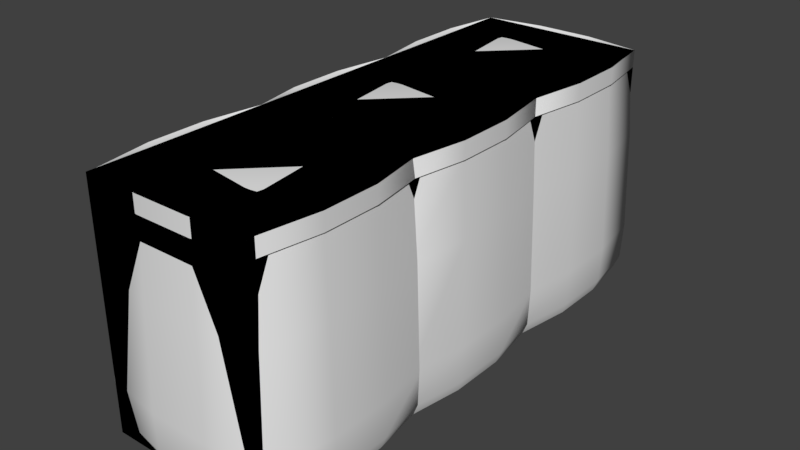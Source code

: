 # Source: boxloader_hesco_3.blend  (saved by Blender 2.78.0; exported with 4.5.12 LTS)
import bpy
from mathutils import Matrix  # noqa: F401  (used for matrix-valued properties, if any)

bpy.ops.wm.read_factory_settings(use_empty=True)
scene = bpy.context.scene
scene.name = 'Scene'

# ---- collections
col_collection_1 = bpy.data.collections.new('Collection 1'); scene.collection.children.link(col_collection_1)
col_collection_2 = bpy.data.collections.new('Collection 2'); scene.collection.children.link(col_collection_2)
col_collection_3 = bpy.data.collections.new('Collection 3'); scene.collection.children.link(col_collection_3)
col_collection_4 = bpy.data.collections.new('Collection 4'); scene.collection.children.link(col_collection_4)
col_collection_5 = bpy.data.collections.new('Collection 5'); scene.collection.children.link(col_collection_5)
col_collection_6 = bpy.data.collections.new('Collection 6'); scene.collection.children.link(col_collection_6)

# ---- materials (node trees are filled in below, after node groups)
mat_hesco = bpy.data.materials.new('Hesco')
mat_hesco.alpha_threshold = 0.0
mat_hesco.use_transparent_shadow = False
mat_hesco.roughness = 0.5

# ---- material node trees

# ---- world
world_world = bpy.data.worlds.new('World'); scene.world = world_world
world_world.color = (0.05088, 0.05088, 0.05088)
world_world.use_sun_shadow = False
world_world.sun_shadow_jitter_overblur = 0.0
world_world.cycles.sampling_method = 'MANUAL'

# ---- meshes
me_hesco_sand = bpy.data.meshes.new('hesco_sand')
me_hesco_sand.from_pydata([(-0.1633, 1.958, 1.307), (0.1633, 1.958, 1.307), (0.5416, 2.337, 1.307), (0.5698, 2.328, 0.8836), (0.5698, 2.672, 0.8836), (0.5416, 2.663, 1.307), (0.1633, 3.042, 1.307), (0.1718, 3.07, 0.8836), (-0.1718, 3.07, 0.8836), (-0.1633, 3.042, 1.307), (-0.5416, 2.663, 1.307), (-0.5698, 2.672, 0.8836), (-0.5698, 2.328, 0.8836), (-0.5416, 2.337, 1.307), (-0.5528, 2.333, -3.456e-08), (-0.5528, 2.667, 3.456e-08), (-0.5311, 2.661, 3.349e-08), (-0.5311, 2.339, -3.349e-08), (-0.1667, 3.053, 1.146e-07), (0.1667, 3.053, 1.146e-07), (0.1615, 3.031, 1.101e-07), (-0.1615, 3.031, 1.101e-07), (0.5528, 2.667, 3.456e-08), (0.5528, 2.333, -3.456e-08), (0.5311, 2.339, -3.349e-08), (0.5311, 2.661, 3.349e-08), (0.1667, 2.001, -1.146e-07), (-0.1667, 2.001, -1.146e-07), (-0.1615, 2.023, -1.101e-07), (0.1615, 2.023, -1.101e-07), (-0.1667, 1.992, 1.4), (0.1667, 1.992, 1.4), (0.1615, 2.013, 1.382), (-0.1615, 2.013, 1.382), (0.5528, 2.333, 1.4), (0.5528, 2.667, 1.4), (0.5311, 2.661, 1.382), (0.5311, 2.339, 1.382), (0.1667, 3.053, 1.4), (-0.1667, 3.053, 1.4), (-0.1615, 3.031, 1.382), (0.1615, 3.031, 1.382), (-0.5528, 2.667, 1.4), (-0.5528, 2.333, 1.4), (-0.5311, 2.339, 1.382), (-0.5311, 2.661, 1.382), (-0.5533, 2.332, 0.8836), (-0.5533, 2.668, 0.8836), (-0.1682, 3.053, 0.8836), (0.1682, 3.053, 0.8836), (0.5533, 2.668, 0.8836), (0.5533, 2.332, 0.8836), (0.5155, 1.985, 0.8836), (0.4899, 2.01, 1.307), (-0.5, 2.0, 1.4), (-0.5, 2.0, 1.3), (-0.1667, 1.947, 1.3), (-0.5155, 3.015, 0.8836), (-0.4899, 2.99, 1.307), (0.5, 3.0, 1.4), (0.5, 3.0, 1.3), (0.1667, 3.053, 1.3), (0.4845, 2.984, 1.005e-07), (0.5, 3.0, 1.037e-07), (-0.4845, 2.984, 1.005e-07), (-0.5, 3.0, 1.037e-07), (-0.4845, 2.016, -1.005e-07), (-0.5, 2.0, -1.037e-07), (0.4845, 2.016, -1.005e-07), (0.5, 2.0, -1.037e-07), (0.4845, 2.016, 1.382), (0.5, 2.0, 1.4), (-0.4845, 2.016, 1.382), (-0.4845, 2.984, 1.382), (-0.5, 3.0, 1.4), (0.4845, 2.984, 1.382), (0.5047, 3.005, 0.8836), (-0.1694, 3.057, 0.0686), (-0.5083, 3.008, 0.0686), (-0.5047, 1.995, 0.8836), (0.1694, 1.943, 0.06859), (0.5083, 1.992, 0.06859), (0.5155, 3.015, 0.8836), (0.4899, 2.99, 1.307), (0.5, 2.0, 1.3), (0.5528, 2.333, 1.3), (-0.5155, 1.985, 0.8836), (-0.4899, 2.01, 1.307), (-0.5, 3.0, 1.3), (-0.5528, 2.667, 1.3), (-0.5047, 3.005, 0.8836), (-0.5572, 2.331, 0.06859), (-0.5083, 1.992, 0.06859), (0.5047, 1.995, 0.8836), (0.5572, 2.669, 0.06859), (0.5083, 3.008, 0.0686), (0.1667, 1.947, 1.3), (0.5528, 2.667, 1.3), (-0.1667, 3.053, 1.3), (-0.5528, 2.333, 1.3), (-0.1746, 1.921, 0.06859), (-0.5239, 1.976, 0.06859), (0.1746, 3.079, 0.0686), (0.5239, 3.024, 0.0686), (0.5791, 2.325, 0.06859), (0.5239, 1.976, 0.06859), (-0.5791, 2.675, 0.06859), (-0.5239, 3.024, 0.0686), (0.5879, 2.323, 0.2864), (0.5879, 2.677, 0.2864), (0.1773, 3.088, 0.2864), (-0.1773, 3.088, 0.2864), (-0.5879, 2.677, 0.2864), (-0.5879, 2.323, 0.2864), (0.5318, 1.968, 0.2864), (-0.5318, 3.032, 0.2864), (0.5318, 3.032, 0.2864), (-0.5318, 1.968, 0.2864), (0.1746, 1.921, 0.06859), (0.5791, 2.675, 0.06859), (-0.1746, 3.079, 0.0686), (-0.5791, 2.325, 0.06859), (-0.5572, 2.669, 0.06859), (0.1694, 3.057, 0.0686), (0.5572, 2.331, 0.06859), (-0.1694, 1.943, 0.06859), (0.1833, 2.683, 1.397), (-0.1833, 2.683, 1.409), (-0.1833, 2.317, 1.397), (0.1833, 2.317, 1.373), (0.4971, 2.003, 1.323), (0.545, 2.334, 1.323), (0.1657, 1.955, 1.323), (0.545, 2.666, 1.323), (0.4971, 2.997, 1.323), (0.1657, 3.045, 1.323), (-0.1657, 3.045, 1.323), (-0.4971, 2.997, 1.323), (-0.545, 2.666, 1.323), (-0.545, 2.334, 1.323), (-0.4971, 2.003, 1.323), (-0.1657, 1.955, 1.323), (-0.1633, 0.9584, 1.307), (-0.1718, 0.9302, 0.8836), (0.1718, 0.9302, 0.8836), (0.1633, 0.9584, 1.307), (0.5416, 1.337, 1.307), (0.5698, 1.328, 0.8836), (0.5698, 1.672, 0.8836), (0.5416, 1.663, 1.307), (0.1633, 2.042, 1.307), (-0.1633, 2.042, 1.307), (-0.5416, 1.663, 1.307), (-0.5698, 1.672, 0.8836), (-0.5698, 1.328, 0.8836), (-0.5416, 1.337, 1.307), (-0.5528, 1.333, -3.456e-08), (-0.5528, 1.667, 3.456e-08), (-0.5311, 1.661, 3.349e-08), (-0.5311, 1.339, -3.349e-08), (-0.1667, 2.009, 1.146e-07), (0.1667, 2.009, 1.146e-07), (0.1615, 1.987, 1.101e-07), (-0.1615, 1.987, 1.101e-07), (0.5528, 1.667, 3.456e-08), (0.5528, 1.333, -3.456e-08), (0.5311, 1.339, -3.349e-08), (0.5311, 1.661, 3.349e-08), (0.1667, 0.9941, -1.146e-07), (-0.1667, 0.9941, -1.146e-07), (-0.1615, 1.016, -1.101e-07), (0.1615, 1.016, -1.101e-07), (-0.1667, 1.026, 1.4), (0.1667, 1.024, 1.4), (0.1615, 1.046, 1.382), (-0.1615, 1.047, 1.382), (0.5528, 1.333, 1.4), (0.5528, 1.667, 1.4), (0.5311, 1.661, 1.382), (0.5311, 1.339, 1.382), (0.1667, 1.993, 1.4), (-0.1667, 1.993, 1.4), (-0.1615, 1.972, 1.382), (0.1615, 1.972, 1.382), (-0.5528, 1.667, 1.4), (-0.5528, 1.333, 1.4), (-0.5311, 1.339, 1.382), (-0.5311, 1.661, 1.382), (-0.5533, 1.332, 0.8836), (-0.5533, 1.668, 0.8836), (0.5533, 1.668, 0.8836), (0.5533, 1.332, 0.8836), (0.1682, 0.9467, 0.8836), (-0.1682, 0.9467, 0.8836), (0.5155, 0.9845, 0.8836), (0.4899, 1.01, 1.307), (-0.5, 1.043, 1.4), (-0.5, 1.018, 1.3), (-0.1667, 1.026, 1.3), (-0.5155, 2.015, 0.8836), (-0.4899, 2.01, 1.307), (0.5, 2.0, 1.4), (0.5, 2.0, 1.3), (0.1667, 2.053, 1.3), (0.4845, 1.984, 1.005e-07), (0.5, 2.0, 1.037e-07), (-0.4845, 1.984, 1.005e-07), (-0.5, 2.0, 1.037e-07), (-0.4845, 1.016, -1.005e-07), (-0.5, 1.0, -1.037e-07), (0.4845, 1.016, -1.005e-07), (0.5, 1.0, -1.037e-07), (0.4845, 1.032, 1.382), (0.5, 1.016, 1.4), (-0.4845, 1.033, 1.382), (-0.4845, 1.984, 1.382), (-0.5, 2.0, 1.4), (0.4845, 1.984, 1.382), (0.5047, 2.005, 0.8836), (-0.1694, 2.057, 0.0686), (-0.5083, 2.008, 0.0686), (-0.5047, 0.9953, 0.8836), (0.1694, 0.9428, 0.06859), (0.5083, 0.9917, 0.06859), (0.5155, 2.015, 0.8836), (0.4899, 2.019, 1.307), (0.5, 1.0, 1.3), (0.5528, 1.333, 1.3), (-0.5155, 0.9845, 0.8836), (-0.4899, 1.01, 1.307), (-0.5, 2.0, 1.3), (-0.5528, 1.667, 1.3), (-0.5047, 2.005, 0.8836), (-0.5572, 1.331, 0.06859), (-0.5083, 0.9917, 0.06859), (0.5047, 0.9953, 0.8836), (0.5572, 1.669, 0.06859), (0.5083, 2.008, 0.0686), (0.1667, 1.008, 1.3), (0.5528, 1.667, 1.3), (-0.1667, 2.053, 1.3), (-0.5528, 1.333, 1.3), (-0.1746, 0.9209, 0.06859), (-0.5239, 0.9761, 0.06859), (0.1746, 2.079, 0.0686), (0.5239, 2.024, 0.0686), (0.5791, 1.325, 0.06859), (0.5239, 0.9761, 0.06859), (-0.5791, 1.675, 0.06859), (-0.5239, 2.024, 0.0686), (0.5879, 1.323, 0.2864), (0.5879, 1.677, 0.2864), (-0.5879, 1.677, 0.2864), (-0.5879, 1.323, 0.2864), (0.5318, 0.9682, 0.2864), (-0.5318, 2.032, 0.2864), (0.5318, 2.032, 0.2864), (-0.5318, 0.9682, 0.2864), (0.1746, 0.9209, 0.06859), (0.5791, 1.675, 0.06859), (-0.1746, 2.079, 0.0686), (-0.5791, 1.325, 0.06859), (-0.5572, 1.669, 0.06859), (0.1694, 2.057, 0.0686), (0.5572, 1.331, 0.06859), (-0.1694, 0.9428, 0.06859), (0.1833, 1.683, 1.397), (-0.1833, 1.683, 1.409), (-0.1833, 1.317, 1.397), (0.1833, 1.317, 1.373), (0.4971, 1.003, 1.323), (0.545, 1.334, 1.323), (0.1657, 0.955, 1.323), (0.545, 1.666, 1.323), (0.4971, 1.997, 1.323), (0.1657, 2.045, 1.323), (-0.1657, 2.045, 1.323), (-0.4971, 1.997, 1.323), (-0.545, 1.666, 1.323), (-0.545, 1.334, 1.323), (-0.4971, 1.003, 1.323), (-0.1657, 0.955, 1.323), (0.1633, 1.092, 1.307), (-0.1633, 1.092, 1.307), (-0.5416, 0.714, 1.307), (-0.5698, 0.7225, 0.8836), (-0.5698, 0.3789, 0.8836), (-0.5416, 0.3874, 1.307), (-0.1633, 0.009073, 1.307), (-0.1718, -0.01916, 0.8836), (0.1718, -0.01916, 0.8836), (0.1633, 0.009073, 1.307), (0.5416, 0.3874, 1.307), (0.5698, 0.3789, 0.8836), (0.5698, 0.7225, 0.8836), (0.5416, 0.714, 1.307), (0.5528, 0.7174, 1.788e-07), (0.5528, 0.384, 1.192e-07), (0.5311, 0.3892, 1.192e-07), (0.5311, 0.7122, 1.192e-07), (0.1667, -0.002065, -5.96e-08), (-0.1667, -0.002065, -1.192e-07), (-0.1615, 0.01955, -1.192e-07), (0.1615, 0.01955, -5.96e-08), (-0.5528, 0.384, -1.192e-07), (-0.5528, 0.7174, -1.192e-07), (-0.5311, 0.7122, -1.192e-07), (-0.5311, 0.3892, -1.192e-07), (-0.1667, 1.055, 5.96e-08), (0.1667, 1.055, 1.192e-07), (0.1615, 1.034, 1.192e-07), (-0.1615, 1.034, 5.96e-08), (0.1667, 1.026, 1.4), (-0.1667, 1.026, 1.4), (-0.1615, 1.004, 1.382), (0.1615, 1.004, 1.382), (-0.5528, 0.7174, 1.4), (-0.5528, 0.384, 1.4), (-0.5311, 0.3892, 1.382), (-0.5311, 0.7122, 1.382), (-0.1667, -0.002065, 1.4), (0.1667, -0.002065, 1.4), (0.1615, 0.01955, 1.382), (-0.1615, 0.01955, 1.382), (0.5528, 0.384, 1.4), (0.5528, 0.7174, 1.4), (0.5311, 0.7122, 1.382), (0.5311, 0.3892, 1.382), (0.5533, 0.7189, 0.8836), (0.5533, 0.3825, 0.8836), (0.1682, -0.002603, 0.8836), (-0.1682, -0.002603, 0.8836), (-0.5533, 0.3825, 0.8836), (-0.5533, 0.7189, 0.8836), (-0.5155, 1.066, 0.8836), (-0.4899, 1.041, 1.307), (0.5, 1.013, 1.4), (0.5, 1.051, 1.3), (0.1667, 1.07, 1.3), (0.5155, 0.03523, 0.8836), (0.4899, 0.06077, 1.307), (-0.5, 0.05069, 1.4), (-0.5, 0.05069, 1.3), (-0.1667, -0.002065, 1.3), (-0.4845, 0.06623, -1.788e-07), (-0.5, 0.05069, -1.788e-07), (0.4845, 0.06622, 5.96e-08), (0.5, 0.05069, 5.96e-08), (0.4845, 1.035, 1.788e-07), (0.5, 1.051, 2.384e-07), (-0.4845, 1.035, -5.96e-08), (-0.5, 1.051, -5.96e-08), (-0.4845, 1.035, 1.382), (-0.5, 1.051, 1.4), (0.4845, 1.035, 1.382), (0.4845, 0.06622, 1.382), (0.5, 0.05069, 1.4), (-0.4845, 0.06623, 1.382), (-0.5047, 0.04602, 0.8836), (0.1694, -0.006539, 0.06859), (0.5083, 0.04243, 0.06859), (0.5047, 1.055, 0.8836), (-0.1694, 1.108, 0.06859), (-0.5083, 1.059, 0.06859), (-0.5155, 0.03523, 0.8836), (-0.4899, 0.06077, 1.307), (-0.5, 1.051, 1.3), (-0.5528, 0.7174, 1.3), (0.5155, 1.066, 0.8836), (0.4899, 1.041, 1.307), (0.5, 0.05069, 1.3), (0.5528, 0.384, 1.3), (0.5047, 0.04602, 0.8836), (0.5572, 0.7201, 0.0686), (0.5083, 1.059, 0.0686), (-0.5047, 1.055, 0.8836), (-0.5572, 0.3813, 0.06859), (-0.5083, 0.04243, 0.06859), (-0.1667, 1.07, 1.3), (-0.5528, 0.384, 1.3), (0.1667, -0.002065, 1.3), (0.5528, 0.7174, 1.3), (0.1746, 1.13, 0.0686), (0.5239, 1.075, 0.0686), (-0.1746, -0.02844, 0.06859), (-0.5239, 0.02683, 0.06859), (-0.5791, 0.7253, 0.06859), (-0.5239, 1.075, 0.06859), (0.5791, 0.3761, 0.06859), (0.5239, 0.02683, 0.06859), (-0.5879, 0.728, 0.2864), (-0.5879, 0.3734, 0.2864), (-0.1773, -0.0372, 0.2864), (0.1773, -0.0372, 0.2864), (0.5879, 0.3734, 0.2864), (0.5879, 0.728, 0.2864), (-0.5318, 1.082, 0.2864), (0.5318, 0.01891, 0.2864), (-0.5318, 0.01891, 0.2864), (0.5318, 1.082, 0.2864), (-0.1746, 1.13, 0.06859), (-0.5791, 0.3761, 0.06859), (0.1746, -0.02844, 0.06859), (0.5791, 0.7253, 0.0686), (0.5572, 0.3813, 0.06859), (-0.1694, -0.006539, 0.06859), (-0.5572, 0.7201, 0.06859), (0.1694, 1.108, 0.0686), (-0.1833, 0.3674, 1.397), (0.1833, 0.3674, 1.409), (0.1833, 0.7339, 1.397), (-0.1833, 0.7339, 1.373), (-0.4971, 1.048, 1.323), (-0.545, 0.7164, 1.323), (-0.1657, 1.096, 1.323), (-0.545, 0.385, 1.323), (-0.4971, 0.05363, 1.323), (-0.1657, 0.005739, 1.323), (0.1657, 0.005739, 1.323), (0.4971, 0.05363, 1.323), (0.545, 0.385, 1.323), (0.545, 0.7164, 1.323), (0.4971, 1.048, 1.323), (0.1657, 1.096, 1.323)], [], [(2, 3, 4, 5), (6, 7, 8, 9), (10, 11, 12, 13), (14, 15, 16, 17), (18, 19, 20, 21), (22, 23, 24, 25), (26, 27, 28, 29), (30, 31, 32, 33), (34, 35, 36, 37), (38, 39, 40, 41), (42, 43, 44, 45), (44, 46, 47, 45), (40, 48, 49, 41), (36, 50, 51, 37), (30, 54, 55, 56), (9, 8, 57, 58), (38, 59, 60, 61), (62, 20, 19, 63), (18, 21, 64, 65), (66, 28, 27, 67), (26, 29, 68, 69), (70, 32, 31, 71), (30, 33, 72, 54), (73, 40, 39, 74), (38, 41, 75, 59), (41, 49, 76, 75), (21, 77, 78, 64), (29, 80, 81, 68), (5, 4, 82, 83), (34, 71, 84, 85), (13, 12, 86, 87), (42, 74, 88, 89), (64, 16, 15, 65), (14, 17, 66, 67), (68, 24, 23, 69), (22, 25, 62, 63), (75, 36, 35, 59), (34, 37, 70, 71), (72, 44, 43, 54), (42, 45, 73, 74), (45, 47, 90, 73), (17, 91, 92, 66), (37, 51, 93, 70), (25, 94, 95, 62), (96, 31, 30, 56), (97, 35, 34, 85), (98, 39, 38, 61), (99, 43, 42, 89), (84, 71, 31, 96), (100, 101, 67, 27), (88, 74, 39, 98), (102, 103, 63, 19), (60, 59, 35, 97), (104, 105, 69, 23), (55, 54, 43, 99), (106, 107, 65, 15), (0, 1, 96, 56), (2, 5, 97, 85), (6, 9, 98, 61), (10, 13, 99, 89), (96, 1, 53, 84), (56, 55, 87, 0), (98, 9, 58, 88), (61, 60, 83, 6), (97, 5, 83, 60), (85, 84, 53, 2), (99, 13, 87, 55), (89, 88, 58, 10), (108, 109, 4, 3), (110, 111, 8, 7), (112, 113, 12, 11), (111, 115, 57, 8), (40, 73, 90, 48), (109, 116, 82, 4), (113, 117, 86, 12), (44, 72, 79, 46), (36, 75, 76, 50), (6, 83, 82, 7), (2, 53, 52, 3), (10, 58, 57, 11), (110, 116, 103, 102), (108, 114, 105, 104), (112, 115, 107, 106), (27, 26, 118, 100), (23, 22, 119, 104), (19, 18, 120, 102), (15, 14, 121, 106), (17, 16, 122, 91), (21, 20, 123, 77), (25, 24, 124, 94), (29, 28, 125, 80), (26, 69, 105, 118), (18, 65, 107, 120), (20, 62, 95, 123), (28, 66, 92, 125), (22, 63, 103, 119), (14, 67, 101, 121), (16, 64, 78, 122), (24, 68, 81, 124), (104, 119, 109, 108), (102, 120, 111, 110), (106, 121, 113, 112), (120, 107, 115, 111), (119, 103, 116, 109), (121, 101, 117, 113), (7, 82, 116, 110), (3, 52, 114, 108), (11, 57, 115, 112), (126, 127, 128, 129), (130, 131, 129, 132), (131, 133, 126, 129), (134, 135, 126, 133), (135, 136, 127, 126), (137, 138, 127, 136), (138, 139, 128, 127), (140, 141, 128, 139), (141, 132, 129, 128), (142, 143, 144, 145), (146, 147, 148, 149), (152, 153, 154, 155), (156, 157, 158, 159), (160, 161, 162, 163), (164, 165, 166, 167), (168, 169, 170, 171), (172, 173, 174, 175), (176, 177, 178, 179), (180, 181, 182, 183), (184, 185, 186, 187), (186, 188, 189, 187), (178, 190, 191, 179), (174, 192, 193, 175), (145, 144, 194, 195), (172, 196, 197, 198), (180, 201, 202, 203), (204, 162, 161, 205), (160, 163, 206, 207), (208, 170, 169, 209), (168, 171, 210, 211), (212, 174, 173, 213), (172, 175, 214, 196), (215, 182, 181, 216), (180, 183, 217, 201), (163, 219, 220, 206), (175, 193, 221, 214), (171, 222, 223, 210), (149, 148, 224, 225), (176, 213, 226, 227), (155, 154, 228, 229), (184, 216, 230, 231), (206, 158, 157, 207), (156, 159, 208, 209), (210, 166, 165, 211), (164, 167, 204, 205), (217, 178, 177, 201), (176, 179, 212, 213), (214, 186, 185, 196), (184, 187, 215, 216), (187, 189, 232, 215), (159, 233, 234, 208), (179, 191, 235, 212), (167, 236, 237, 204), (238, 173, 172, 198), (239, 177, 176, 227), (240, 181, 180, 203), (241, 185, 184, 231), (226, 213, 173, 238), (242, 243, 209, 169), (230, 216, 181, 240), (244, 245, 205, 161), (202, 201, 177, 239), (246, 247, 211, 165), (197, 196, 185, 241), (248, 249, 207, 157), (142, 145, 238, 198), (146, 149, 239, 227), (150, 151, 240, 203), (152, 155, 241, 231), (238, 145, 195, 226), (198, 197, 229, 142), (240, 151, 200, 230), (203, 202, 225, 150), (239, 149, 225, 202), (227, 226, 195, 146), (241, 155, 229, 197), (231, 230, 200, 152), (250, 251, 148, 147), (252, 253, 154, 153), (174, 212, 235, 192), (251, 256, 224, 148), (253, 257, 228, 154), (186, 214, 221, 188), (178, 217, 218, 190), (142, 229, 228, 143), (146, 195, 194, 147), (152, 200, 199, 153), (250, 254, 247, 246), (252, 255, 249, 248), (169, 168, 258, 242), (165, 164, 259, 246), (161, 160, 260, 244), (157, 156, 261, 248), (159, 158, 262, 233), (163, 162, 263, 219), (167, 166, 264, 236), (171, 170, 265, 222), (168, 211, 247, 258), (160, 207, 249, 260), (162, 204, 237, 263), (170, 208, 234, 265), (164, 205, 245, 259), (156, 209, 243, 261), (158, 206, 220, 262), (166, 210, 223, 264), (246, 259, 251, 250), (248, 261, 253, 252), (259, 245, 256, 251), (261, 243, 257, 253), (147, 194, 254, 250), (153, 199, 255, 252), (266, 267, 268, 269), (270, 271, 269, 272), (271, 273, 266, 269), (274, 275, 266, 273), (275, 276, 267, 266), (277, 278, 267, 276), (278, 279, 268, 267), (280, 281, 268, 279), (281, 272, 269, 268), (284, 285, 286, 287), (288, 289, 290, 291), (292, 293, 294, 295), (296, 297, 298, 299), (300, 301, 302, 303), (304, 305, 306, 307), (308, 309, 310, 311), (312, 313, 314, 315), (316, 317, 318, 319), (320, 321, 322, 323), (324, 325, 326, 327), (326, 328, 329, 327), (322, 330, 331, 323), (318, 332, 333, 319), (312, 336, 337, 338), (291, 290, 339, 340), (320, 341, 342, 343), (344, 302, 301, 345), (300, 303, 346, 347), (348, 310, 309, 349), (308, 311, 350, 351), (352, 314, 313, 353), (312, 315, 354, 336), (355, 322, 321, 356), (320, 323, 357, 341), (323, 331, 358, 357), (303, 359, 360, 346), (311, 362, 363, 350), (287, 286, 364, 365), (316, 353, 366, 367), (295, 294, 368, 369), (324, 356, 370, 371), (346, 298, 297, 347), (296, 299, 348, 349), (350, 306, 305, 351), (304, 307, 344, 345), (357, 318, 317, 341), (316, 319, 352, 353), (354, 326, 325, 336), (324, 327, 355, 356), (327, 329, 372, 355), (299, 373, 374, 348), (319, 333, 375, 352), (307, 376, 377, 344), (378, 313, 312, 338), (379, 317, 316, 367), (380, 321, 320, 343), (381, 325, 324, 371), (366, 353, 313, 378), (382, 383, 349, 309), (370, 356, 321, 380), (384, 385, 345, 301), (342, 341, 317, 379), (386, 387, 351, 305), (337, 336, 325, 381), (388, 389, 347, 297), (282, 283, 378, 338), (284, 287, 379, 367), (288, 291, 380, 343), (292, 295, 381, 371), (378, 283, 335, 366), (338, 337, 369, 282), (380, 291, 340, 370), (343, 342, 365, 288), (379, 287, 365, 342), (367, 366, 335, 284), (381, 295, 369, 337), (371, 370, 340, 292), (390, 391, 286, 285), (392, 393, 290, 289), (394, 395, 294, 293), (393, 397, 339, 290), (322, 355, 372, 330), (391, 398, 364, 286), (395, 399, 368, 294), (326, 354, 361, 328), (318, 357, 358, 332), (288, 365, 364, 289), (284, 335, 334, 285), (292, 340, 339, 293), (392, 398, 385, 384), (390, 396, 387, 386), (394, 397, 389, 388), (309, 308, 400, 382), (305, 304, 401, 386), (301, 300, 402, 384), (297, 296, 403, 388), (299, 298, 404, 373), (303, 302, 405, 359), (307, 306, 406, 376), (311, 310, 407, 362), (308, 351, 387, 400), (300, 347, 389, 402), (302, 344, 377, 405), (310, 348, 374, 407), (304, 345, 385, 401), (296, 349, 383, 403), (298, 346, 360, 404), (306, 350, 363, 406), (386, 401, 391, 390), (384, 402, 393, 392), (388, 403, 395, 394), (402, 389, 397, 393), (401, 385, 398, 391), (403, 383, 399, 395), (289, 364, 398, 392), (285, 334, 396, 390), (293, 339, 397, 394), (408, 409, 410, 411), (412, 413, 411, 414), (413, 415, 408, 411), (416, 417, 408, 415), (417, 418, 409, 408), (419, 420, 409, 418), (420, 421, 410, 409), (422, 423, 410, 421), (423, 414, 411, 410), (310, 348, 299, 298, 346, 303, 302, 344, 307, 306, 350, 311), (170, 208, 159, 158, 206, 163, 162, 204, 167, 166, 210, 171), (28, 66, 17, 16, 64, 21, 20, 62, 25, 24, 68, 29)])
me_hesco_sand.polygons.foreach_set('use_smooth', [1, 1, 1, 1, 1, 1, 1, 1, 1, 1, 1, 1, 1, 1, 1, 1, 1, 1, 1, 1, 1, 1, 1, 1, 1, 1, 1, 1, 1, 1, 1, 1, 1, 1, 1, 1, 1, 1, 1, 1, 1, 1, 1, 1, 1, 1, 1, 1, 1, 1, 1, 1, 1, 1, 1, 1, 1, 1, 1, 1, 1, 1, 1, 1, 1, 1, 1, 1, 1, 1, 1, 1, 1, 1, 1, 1, 1, 1, 1, 1, 1, 1, 1, 1, 1, 1, 1, 1, 1, 1, 1, 1, 1, 1, 1, 1, 1, 1, 1, 1, 1, 1, 1, 1, 1, 1, 1, 1, 1, 1, 1, 1, 1, 1, 1, 1, 1, 1, 1, 1, 1, 1, 1, 1, 1, 1, 1, 1, 1, 1, 1, 1, 1, 1, 1, 1, 1, 1, 1, 1, 1, 1, 1, 1, 1, 1, 1, 1, 1, 1, 1, 1, 1, 1, 1, 1, 1, 1, 1, 1, 1, 1, 1, 1, 1, 1, 1, 1, 1, 1, 1, 1, 1, 1, 1, 1, 1, 1, 1, 1, 1, 1, 1, 1, 1, 1, 1, 1, 1, 1, 1, 1, 1, 1, 1, 1, 1, 1, 1, 1, 1, 1, 1, 1, 1, 1, 1, 1, 1, 1, 1, 1, 1, 1, 1, 1, 1, 1, 1, 1, 1, 1, 1, 1, 1, 1, 1, 1, 1, 1, 1, 1, 1, 1, 1, 1, 1, 1, 1, 1, 1, 1, 1, 1, 1, 1, 1, 1, 1, 1, 1, 1, 1, 1, 1, 1, 1, 1, 1, 1, 1, 1, 1, 1, 1, 1, 1, 1, 1, 1, 1, 1, 1, 1, 1, 1, 1, 1, 1, 1, 1, 1, 1, 1, 1, 1, 1, 1, 1, 1, 1, 1, 1, 1, 1, 1, 1, 1, 1, 1, 1, 1, 1, 1, 1, 1, 1, 1, 1, 1, 1, 1, 1, 1, 1, 1, 1, 1, 1, 1, 1, 1, 1, 1, 1, 1, 1, 1, 1, 1, 1, 1, 1, 1, 1, 1, 1, 1, 1, 1, 1, 1, 1, 1, 1, 0, 0, 0])
_k = set([(0, 1), (0, 87), (1, 53), (2, 5), (2, 53), (5, 83), (6, 9), (6, 83), (9, 58), (10, 13), (10, 58), (13, 87), (14, 15), (14, 67), (15, 65), (18, 19), (18, 65), (19, 63), (22, 23), (22, 63), (23, 69), (26, 27), (26, 69), (27, 67), (30, 31), (30, 54), (31, 71), (34, 35), (34, 71), (35, 59), (38, 39), (38, 59), (39, 74), (42, 43), (42, 74), (43, 54), (55, 56), (55, 99), (56, 96), (60, 61), (60, 97), (61, 98), (84, 85), (84, 96), (85, 97), (88, 89), (88, 98), (89, 99), (130, 131), (130, 132), (131, 133), (132, 141), (133, 134), (134, 135), (135, 136), (136, 137), (137, 138), (138, 139), (139, 140), (140, 141), (142, 145), (142, 229), (145, 195), (146, 149), (146, 195), (149, 225), (150, 151), (150, 225), (151, 200), (152, 155), (152, 200), (155, 229), (156, 157), (156, 209), (157, 207), (160, 161), (160, 207), (161, 205), (164, 165), (164, 205), (165, 211), (168, 169), (168, 211), (169, 209), (172, 173), (172, 196), (173, 213), (176, 177), (176, 213), (177, 201), (180, 181), (180, 201), (181, 216), (184, 185), (184, 216), (185, 196), (197, 198), (197, 241), (198, 238), (202, 203), (202, 239), (203, 240), (226, 227), (226, 238), (227, 239), (230, 231), (230, 240), (231, 241), (270, 271), (270, 272), (271, 273), (272, 281), (273, 274), (274, 275), (275, 276), (276, 277), (277, 278), (278, 279), (279, 280), (280, 281), (282, 283), (282, 369), (283, 335), (284, 287), (284, 335), (287, 365), (288, 291), (288, 365), (291, 340), (292, 295), (292, 340), (295, 369), (296, 297), (296, 349), (297, 347), (300, 301), (300, 347), (301, 345), (304, 305), (304, 345), (305, 351), (308, 309), (308, 351), (309, 349), (312, 313), (312, 336), (313, 353), (316, 317), (316, 353), (317, 341), (320, 321), (320, 341), (321, 356), (324, 325), (324, 356), (325, 336), (337, 338), (337, 381), (338, 378), (342, 343), (342, 379), (343, 380), (366, 367), (366, 378), (367, 379), (370, 371), (370, 380), (371, 381), (412, 413), (412, 414), (413, 415), (414, 423), (415, 416), (416, 417), (417, 418), (418, 419), (419, 420), (420, 421), (421, 422), (422, 423)])
me_hesco_sand.attributes.new('sharp_edge', 'BOOLEAN', 'EDGE').data.foreach_set('value', [ (min(e.vertices), max(e.vertices)) in _k for e in me_hesco_sand.edges])
_uv = me_hesco_sand.uv_layers.new(name='UVMap')
_uv.uv.foreach_set('vector', [0.5109, 0.2294, 0.5106, 0.1572, 0.5821, 0.1572, 0.5817, 0.2294, 0.7263, 0.2302, 0.7267, 0.158, 0.7984, 0.1584, 0.7972, 0.2305, 0.07893, 0.2295, 0.07849, 0.1573, 0.15, 0.1572, 0.1498, 0.2294, 0.1501, 0.006928, 0.07831, 0.006928, 0.07901, 0.002192, 0.1493, 0.002192, 0.8001, 0.008068, 0.7282, 0.007717, 0.729, 0.003069, 0.7994, 0.003245, 0.5825, 0.00684, 0.5106, 0.00684, 0.5114, 0.002105, 0.5817, 0.002105, 0.3659, 0.007191, 0.2947, 0.007191, 0.2954, 0.002455, 0.3652, 0.002455, 0.2946, 0.2492, 0.3663, 0.2492, 0.3659, 0.2548, 0.295, 0.2548, 0.5101, 0.2491, 0.5818, 0.2491, 0.5812, 0.2547, 0.5104, 0.2547, 0.7255, 0.2499, 0.7973, 0.25, 0.7963, 0.2557, 0.7257, 0.2554, 0.07884, 0.2491, 0.1507, 0.2491, 0.1507, 0.2548, 0.08007, 0.2548, 0.1507, 0.2548, 0.1508, 0.3396, 0.08015, 0.3396, 0.08007, 0.2548, 0.7963, 0.2557, 0.7953, 0.3406, 0.7247, 0.3401, 0.7257, 0.2554, 0.5812, 0.2547, 0.5812, 0.3395, 0.5102, 0.3395, 0.5104, 0.2547, 0.2946, 0.2492, 0.2227, 0.2493, 0.2224, 0.2322, 0.2946, 0.2322, 0.7972, 0.2305, 0.7984, 0.1584, 0.8707, 0.1593, 0.8689, 0.2315, 0.7255, 0.2499, 0.6536, 0.2492, 0.6539, 0.2322, 0.7259, 0.2329, 0.6581, 0.002982, 0.729, 0.003069, 0.7282, 0.007717, 0.6553, 0.00684, 0.8001, 0.008068, 0.7994, 0.003245, 0.8704, 0.004999, 0.8732, 0.008945, 0.2248, 0.003069, 0.2954, 0.002455, 0.2947, 0.007191, 0.2225, 0.00684, 0.3659, 0.007191, 0.3652, 0.002455, 0.4358, 0.002982, 0.4381, 0.00684, 0.4381, 0.2544, 0.3659, 0.2548, 0.3663, 0.2492, 0.4382, 0.2492, 0.2946, 0.2492, 0.295, 0.2548, 0.2227, 0.2545, 0.2227, 0.2493, 0.8671, 0.2567, 0.7963, 0.2557, 0.7973, 0.25, 0.8703, 0.2516, 0.7255, 0.2499, 0.7257, 0.2554, 0.6534, 0.2545, 0.6536, 0.2492, 0.7257, 0.2554, 0.7247, 0.3401, 0.6533, 0.3394, 0.6534, 0.2545, 0.7933, 0.491, 0.7935, 0.4793, 0.8641, 0.4801, 0.864, 0.4918, 0.3662, 0.4899, 0.3662, 0.4782, 0.4382, 0.478, 0.4382, 0.4897, 0.5817, 0.2294, 0.5821, 0.1572, 0.6542, 0.1572, 0.6539, 0.2294, 0.5101, 0.2491, 0.4382, 0.2492, 0.4383, 0.2322, 0.5103, 0.2321, 0.1498, 0.2294, 0.15, 0.1572, 0.222, 0.1572, 0.2222, 0.2294, 0.07884, 0.2491, 0.005876, 0.2494, 0.005525, 0.2322, 0.07849, 0.2322, 0.008156, 0.003069, 0.07901, 0.002192, 0.07831, 0.006928, 0.005349, 0.006928, 0.1501, 0.006928, 0.1493, 0.002192, 0.22, 0.002982, 0.2225, 0.00684, 0.4407, 0.002982, 0.5114, 0.002105, 0.5106, 0.00684, 0.4381, 0.00684, 0.5825, 0.00684, 0.5817, 0.002105, 0.6525, 0.002982, 0.6553, 0.00684, 0.6534, 0.2545, 0.5812, 0.2547, 0.5818, 0.2491, 0.6536, 0.2492, 0.5101, 0.2491, 0.5104, 0.2547, 0.4381, 0.2544, 0.4382, 0.2492, 0.2227, 0.2545, 0.1507, 0.2548, 0.1507, 0.2491, 0.2227, 0.2493, 0.07884, 0.2491, 0.08007, 0.2548, 0.009208, 0.2546, 0.005876, 0.2494, 0.08007, 0.2548, 0.08015, 0.3396, 0.009208, 0.3395, 0.009208, 0.2546, 0.1509, 0.4899, 0.1509, 0.4782, 0.2227, 0.4781, 0.2227, 0.4898, 0.5104, 0.2547, 0.5102, 0.3395, 0.4384, 0.3393, 0.4381, 0.2544, 0.5812, 0.4898, 0.5812, 0.4781, 0.6525, 0.4781, 0.6524, 0.4898, 0.3662, 0.2322, 0.3663, 0.2492, 0.2946, 0.2492, 0.2946, 0.2322, 0.5819, 0.2321, 0.5818, 0.2491, 0.5101, 0.2491, 0.5103, 0.2321, 0.7978, 0.2331, 0.7973, 0.25, 0.7255, 0.2499, 0.7259, 0.2329, 0.1503, 0.2322, 0.1507, 0.2491, 0.07884, 0.2491, 0.07849, 0.2322, 0.4383, 0.2322, 0.4382, 0.2492, 0.3663, 0.2492, 0.3662, 0.2322, 0.2947, 0.01885, 0.2225, 0.0185, 0.2225, 0.00684, 0.2947, 0.007191, 0.8707, 0.2345, 0.8703, 0.2516, 0.7973, 0.25, 0.7978, 0.2331, 0.7281, 0.01938, 0.6553, 0.0185, 0.6553, 0.00684, 0.7282, 0.007717, 0.6539, 0.2322, 0.6536, 0.2492, 0.5818, 0.2491, 0.5819, 0.2321, 0.5106, 0.0185, 0.4381, 0.0185, 0.4381, 0.00684, 0.5106, 0.00684, 0.2224, 0.2322, 0.2227, 0.2493, 0.1507, 0.2491, 0.1503, 0.2322, 0.07831, 0.01859, 0.005437, 0.01859, 0.005349, 0.006928, 0.07831, 0.006928, 0.2948, 0.2296, 0.3659, 0.2296, 0.3662, 0.2322, 0.2946, 0.2322, 0.5109, 0.2294, 0.5817, 0.2294, 0.5819, 0.2321, 0.5103, 0.2321, 0.7263, 0.2302, 0.7972, 0.2305, 0.7978, 0.2331, 0.7259, 0.2329, 0.07893, 0.2295, 0.1498, 0.2294, 0.1503, 0.2322, 0.07849, 0.2322, 0.3662, 0.2322, 0.3659, 0.2296, 0.4385, 0.2294, 0.4383, 0.2322, 0.2946, 0.2322, 0.2224, 0.2322, 0.2222, 0.2294, 0.2948, 0.2296, 0.7978, 0.2331, 0.7972, 0.2305, 0.8689, 0.2315, 0.8707, 0.2345, 0.7259, 0.2329, 0.6539, 0.2322, 0.6539, 0.2294, 0.7263, 0.2302, 0.5819, 0.2321, 0.5817, 0.2294, 0.6539, 0.2294, 0.6539, 0.2322, 0.5103, 0.2321, 0.4383, 0.2322, 0.4385, 0.2294, 0.5109, 0.2294, 0.1503, 0.2322, 0.1498, 0.2294, 0.2222, 0.2294, 0.2224, 0.2322, 0.07849, 0.2322, 0.005525, 0.2322, 0.007191, 0.2295, 0.07893, 0.2295, 0.5106, 0.05569, 0.5822, 0.05569, 0.5821, 0.1572, 0.5106, 0.1572, 0.7278, 0.05648, 0.7993, 0.05683, 0.7984, 0.1584, 0.7267, 0.158, 0.07849, 0.05577, 0.15, 0.05569, 0.15, 0.1572, 0.07849, 0.1573, 0.7993, 0.05683, 0.8717, 0.05779, 0.8707, 0.1593, 0.7984, 0.1584, 0.7963, 0.2557, 0.8671, 0.2567, 0.8665, 0.3415, 0.7953, 0.3406, 0.5822, 0.05569, 0.6547, 0.05569, 0.6542, 0.1572, 0.5821, 0.1572, 0.15, 0.05569, 0.2221, 0.05569, 0.222, 0.1572, 0.15, 0.1572, 0.1507, 0.2548, 0.2227, 0.2545, 0.223, 0.3394, 0.1508, 0.3396, 0.5812, 0.2547, 0.6534, 0.2545, 0.6533, 0.3394, 0.5812, 0.3395, 0.7263, 0.2302, 0.6539, 0.2294, 0.6542, 0.1572, 0.7267, 0.158, 0.5109, 0.2294, 0.4385, 0.2294, 0.4381, 0.1572, 0.5106, 0.1572, 0.07893, 0.2295, 0.007191, 0.2295, 0.005788, 0.1572, 0.07849, 0.1573, 0.7278, 0.05648, 0.6547, 0.05569, 0.6553, 0.0185, 0.7281, 0.01938, 0.5106, 0.05569, 0.4379, 0.05569, 0.4381, 0.0185, 0.5106, 0.0185, 0.07849, 0.05577, 0.005612, 0.05577, 0.005437, 0.01859, 0.07831, 0.01859, 0.2947, 0.007191, 0.3659, 0.007191, 0.3659, 0.01885, 0.2947, 0.01885, 0.5106, 0.00684, 0.5825, 0.00684, 0.5824, 0.0185, 0.5106, 0.0185, 0.7282, 0.007717, 0.8001, 0.008068, 0.7999, 0.01973, 0.7281, 0.01938, 0.07831, 0.006928, 0.1501, 0.006928, 0.1501, 0.01859, 0.07831, 0.01859, 0.1509, 0.4899, 0.08033, 0.4899, 0.08033, 0.4782, 0.1509, 0.4782, 0.7933, 0.491, 0.7232, 0.4903, 0.7233, 0.4786, 0.7935, 0.4793, 0.5812, 0.4898, 0.5101, 0.4898, 0.5101, 0.4781, 0.5812, 0.4781, 0.3662, 0.4899, 0.2948, 0.4899, 0.2948, 0.4782, 0.3662, 0.4782, 0.3659, 0.007191, 0.4381, 0.00684, 0.4381, 0.0185, 0.3659, 0.01885, 0.8001, 0.008068, 0.8732, 0.008945, 0.8729, 0.02061, 0.7999, 0.01973, 0.7232, 0.4903, 0.6524, 0.4898, 0.6525, 0.4781, 0.7233, 0.4786, 0.2948, 0.4899, 0.2227, 0.4898, 0.2227, 0.4781, 0.2948, 0.4782, 0.5825, 0.00684, 0.6553, 0.00684, 0.6553, 0.0185, 0.5824, 0.0185, 0.1501, 0.006928, 0.2225, 0.00684, 0.2225, 0.0185, 0.1501, 0.01859, 0.08033, 0.4899, 0.009383, 0.4899, 0.009383, 0.4782, 0.08033, 0.4782, 0.5101, 0.4898, 0.4382, 0.4897, 0.4382, 0.478, 0.5101, 0.4781, 0.5106, 0.0185, 0.5824, 0.0185, 0.5822, 0.05569, 0.5106, 0.05569, 0.7281, 0.01938, 0.7999, 0.01973, 0.7993, 0.05683, 0.7278, 0.05648, 0.07831, 0.01859, 0.1501, 0.01859, 0.15, 0.05569, 0.07849, 0.05577, 0.7999, 0.01973, 0.8729, 0.02061, 0.8717, 0.05779, 0.7993, 0.05683, 0.5824, 0.0185, 0.6553, 0.0185, 0.6547, 0.05569, 0.5822, 0.05569, 0.1501, 0.01859, 0.2225, 0.0185, 0.2221, 0.05569, 0.15, 0.05569, 0.7267, 0.158, 0.6542, 0.1572, 0.6547, 0.05569, 0.7278, 0.05648, 0.5106, 0.1572, 0.4381, 0.1572, 0.4379, 0.05569, 0.5106, 0.05569, 0.07849, 0.1573, 0.005788, 0.1572, 0.005612, 0.05577, 0.07849, 0.05577, 0.1252, 0.7586, 0.07322, 0.7586, 0.07322, 0.7066, 0.1252, 0.7066, 0.1697, 0.6621, 0.1765, 0.7091, 0.1252, 0.7066, 0.1227, 0.6553, 0.1765, 0.7091, 0.1765, 0.7561, 0.1252, 0.7586, 0.1252, 0.7066, 0.1697, 0.803, 0.1227, 0.8099, 0.1252, 0.7586, 0.1765, 0.7561, 0.1227, 0.8099, 0.07577, 0.8099, 0.07322, 0.7586, 0.1252, 0.7586, 0.02876, 0.803, 0.02201, 0.7561, 0.07322, 0.7586, 0.07577, 0.8099, 0.02201, 0.7561, 0.02201, 0.7091, 0.07322, 0.7066, 0.07322, 0.7586, 0.02876, 0.6621, 0.07577, 0.6553, 0.07322, 0.7066, 0.02201, 0.7091, 0.07577, 0.6553, 0.1227, 0.6553, 0.1252, 0.7066, 0.07322, 0.7066, 0.2948, 0.2296, 0.2946, 0.1574, 0.3661, 0.1574, 0.3659, 0.2296, 0.5109, 0.2294, 0.5106, 0.1572, 0.5821, 0.1572, 0.5817, 0.2294, 0.07893, 0.2295, 0.07849, 0.1573, 0.15, 0.1572, 0.1498, 0.2294, 0.1501, 0.006928, 0.07831, 0.006928, 0.07901, 0.002192, 0.1493, 0.002192, 0.8001, 0.008068, 0.7282, 0.007717, 0.729, 0.003069, 0.7994, 0.003245, 0.5825, 0.00684, 0.5106, 0.00684, 0.5114, 0.002105, 0.5817, 0.002105, 0.3659, 0.007191, 0.2947, 0.007191, 0.2954, 0.002455, 0.3652, 0.002455, 0.2946, 0.2492, 0.3663, 0.2492, 0.3659, 0.2548, 0.295, 0.2548, 0.5101, 0.2491, 0.5818, 0.2491, 0.5812, 0.2547, 0.5104, 0.2547, 0.7255, 0.2499, 0.7973, 0.25, 0.7963, 0.2557, 0.7257, 0.2554, 0.07884, 0.2491, 0.1507, 0.2491, 0.1507, 0.2548, 0.08007, 0.2548, 0.1507, 0.2548, 0.1508, 0.3396, 0.08015, 0.3396, 0.08007, 0.2548, 0.5812, 0.2547, 0.5812, 0.3395, 0.5102, 0.3395, 0.5104, 0.2547, 0.3659, 0.2548, 0.3661, 0.3396, 0.2948, 0.3396, 0.295, 0.2548, 0.3659, 0.2296, 0.3661, 0.1574, 0.4381, 0.1572, 0.4385, 0.2294, 0.2946, 0.2492, 0.2227, 0.2493, 0.2224, 0.2322, 0.2946, 0.2322, 0.7255, 0.2499, 0.6536, 0.2492, 0.6539, 0.2322, 0.7259, 0.2329, 0.6581, 0.002982, 0.729, 0.003069, 0.7282, 0.007717, 0.6553, 0.00684, 0.8001, 0.008068, 0.7994, 0.003245, 0.8704, 0.004999, 0.8732, 0.008945, 0.2248, 0.003069, 0.2954, 0.002455, 0.2947, 0.007191, 0.2225, 0.00684, 0.3659, 0.007191, 0.3652, 0.002455, 0.4358, 0.002982, 0.4381, 0.00684, 0.4381, 0.2544, 0.3659, 0.2548, 0.3663, 0.2492, 0.4382, 0.2492, 0.2946, 0.2492, 0.295, 0.2548, 0.2227, 0.2545, 0.2227, 0.2493, 0.8671, 0.2567, 0.7963, 0.2557, 0.7973, 0.25, 0.8703, 0.2516, 0.7255, 0.2499, 0.7257, 0.2554, 0.6534, 0.2545, 0.6536, 0.2492, 0.7933, 0.491, 0.7935, 0.4793, 0.8641, 0.4801, 0.864, 0.4918, 0.295, 0.2548, 0.2948, 0.3396, 0.223, 0.3394, 0.2227, 0.2545, 0.3662, 0.4899, 0.3662, 0.4782, 0.4382, 0.478, 0.4382, 0.4897, 0.5817, 0.2294, 0.5821, 0.1572, 0.6542, 0.1572, 0.6539, 0.2294, 0.5101, 0.2491, 0.4382, 0.2492, 0.4383, 0.2322, 0.5103, 0.2321, 0.1498, 0.2294, 0.15, 0.1572, 0.222, 0.1572, 0.2222, 0.2294, 0.07884, 0.2491, 0.005876, 0.2494, 0.005525, 0.2322, 0.07849, 0.2322, 0.008156, 0.003069, 0.07901, 0.002192, 0.07831, 0.006928, 0.005349, 0.006928, 0.1501, 0.006928, 0.1493, 0.002192, 0.22, 0.002982, 0.2225, 0.00684, 0.4407, 0.002982, 0.5114, 0.002105, 0.5106, 0.00684, 0.4381, 0.00684, 0.5825, 0.00684, 0.5817, 0.002105, 0.6525, 0.002982, 0.6553, 0.00684, 0.6534, 0.2545, 0.5812, 0.2547, 0.5818, 0.2491, 0.6536, 0.2492, 0.5101, 0.2491, 0.5104, 0.2547, 0.4381, 0.2544, 0.4382, 0.2492, 0.2227, 0.2545, 0.1507, 0.2548, 0.1507, 0.2491, 0.2227, 0.2493, 0.07884, 0.2491, 0.08007, 0.2548, 0.009208, 0.2546, 0.005876, 0.2494, 0.08007, 0.2548, 0.08015, 0.3396, 0.009208, 0.3395, 0.009208, 0.2546, 0.1509, 0.4899, 0.1509, 0.4782, 0.2227, 0.4781, 0.2227, 0.4898, 0.5104, 0.2547, 0.5102, 0.3395, 0.4384, 0.3393, 0.4381, 0.2544, 0.5812, 0.4898, 0.5812, 0.4781, 0.6525, 0.4781, 0.6524, 0.4898, 0.3662, 0.2322, 0.3663, 0.2492, 0.2946, 0.2492, 0.2946, 0.2322, 0.5819, 0.2321, 0.5818, 0.2491, 0.5101, 0.2491, 0.5103, 0.2321, 0.7978, 0.2331, 0.7973, 0.25, 0.7255, 0.2499, 0.7259, 0.2329, 0.1503, 0.2322, 0.1507, 0.2491, 0.07884, 0.2491, 0.07849, 0.2322, 0.4383, 0.2322, 0.4382, 0.2492, 0.3663, 0.2492, 0.3662, 0.2322, 0.2947, 0.01885, 0.2225, 0.0185, 0.2225, 0.00684, 0.2947, 0.007191, 0.8707, 0.2345, 0.8703, 0.2516, 0.7973, 0.25, 0.7978, 0.2331, 0.7281, 0.01938, 0.6553, 0.0185, 0.6553, 0.00684, 0.7282, 0.007717, 0.6539, 0.2322, 0.6536, 0.2492, 0.5818, 0.2491, 0.5819, 0.2321, 0.5106, 0.0185, 0.4381, 0.0185, 0.4381, 0.00684, 0.5106, 0.00684, 0.2224, 0.2322, 0.2227, 0.2493, 0.1507, 0.2491, 0.1503, 0.2322, 0.07831, 0.01859, 0.005437, 0.01859, 0.005349, 0.006928, 0.07831, 0.006928, 0.2948, 0.2296, 0.3659, 0.2296, 0.3662, 0.2322, 0.2946, 0.2322, 0.5109, 0.2294, 0.5817, 0.2294, 0.5819, 0.2321, 0.5103, 0.2321, 0.7263, 0.2302, 0.7972, 0.2305, 0.7978, 0.2331, 0.7259, 0.2329, 0.07893, 0.2295, 0.1498, 0.2294, 0.1503, 0.2322, 0.07849, 0.2322, 0.3662, 0.2322, 0.3659, 0.2296, 0.4385, 0.2294, 0.4383, 0.2322, 0.2946, 0.2322, 0.2224, 0.2322, 0.2222, 0.2294, 0.2948, 0.2296, 0.7978, 0.2331, 0.7972, 0.2305, 0.8689, 0.2315, 0.8707, 0.2345, 0.7259, 0.2329, 0.6539, 0.2322, 0.6539, 0.2294, 0.7263, 0.2302, 0.5819, 0.2321, 0.5817, 0.2294, 0.6539, 0.2294, 0.6539, 0.2322, 0.5103, 0.2321, 0.4383, 0.2322, 0.4385, 0.2294, 0.5109, 0.2294, 0.1503, 0.2322, 0.1498, 0.2294, 0.2222, 0.2294, 0.2224, 0.2322, 0.07849, 0.2322, 0.005525, 0.2322, 0.007191, 0.2295, 0.07893, 0.2295, 0.5106, 0.05569, 0.5822, 0.05569, 0.5821, 0.1572, 0.5106, 0.1572, 0.07849, 0.05577, 0.15, 0.05569, 0.15, 0.1572, 0.07849, 0.1573, 0.3659, 0.2548, 0.4381, 0.2544, 0.4384, 0.3393, 0.3661, 0.3396, 0.5822, 0.05569, 0.6547, 0.05569, 0.6542, 0.1572, 0.5821, 0.1572, 0.15, 0.05569, 0.2221, 0.05569, 0.222, 0.1572, 0.15, 0.1572, 0.1507, 0.2548, 0.2227, 0.2545, 0.223, 0.3394, 0.1508, 0.3396, 0.5812, 0.2547, 0.6534, 0.2545, 0.6533, 0.3394, 0.5812, 0.3395, 0.2948, 0.2296, 0.2222, 0.2294, 0.222, 0.1572, 0.2946, 0.1574, 0.5109, 0.2294, 0.4385, 0.2294, 0.4381, 0.1572, 0.5106, 0.1572, 0.07893, 0.2295, 0.007191, 0.2295, 0.005788, 0.1572, 0.07849, 0.1573, 0.5106, 0.05569, 0.4379, 0.05569, 0.4381, 0.0185, 0.5106, 0.0185, 0.07849, 0.05577, 0.005612, 0.05577, 0.005437, 0.01859, 0.07831, 0.01859, 0.2947, 0.007191, 0.3659, 0.007191, 0.3659, 0.01885, 0.2947, 0.01885, 0.5106, 0.00684, 0.5825, 0.00684, 0.5824, 0.0185, 0.5106, 0.0185, 0.7282, 0.007717, 0.8001, 0.008068, 0.7999, 0.01973, 0.7281, 0.01938, 0.07831, 0.006928, 0.1501, 0.006928, 0.1501, 0.01859, 0.07831, 0.01859, 0.1509, 0.4899, 0.08033, 0.4899, 0.08033, 0.4782, 0.1509, 0.4782, 0.7933, 0.491, 0.7232, 0.4903, 0.7233, 0.4786, 0.7935, 0.4793, 0.5812, 0.4898, 0.5101, 0.4898, 0.5101, 0.4781, 0.5812, 0.4781, 0.3662, 0.4899, 0.2948, 0.4899, 0.2948, 0.4782, 0.3662, 0.4782, 0.3659, 0.007191, 0.4381, 0.00684, 0.4381, 0.0185, 0.3659, 0.01885, 0.8001, 0.008068, 0.8732, 0.008945, 0.8729, 0.02061, 0.7999, 0.01973, 0.7232, 0.4903, 0.6524, 0.4898, 0.6525, 0.4781, 0.7233, 0.4786, 0.2948, 0.4899, 0.2227, 0.4898, 0.2227, 0.4781, 0.2948, 0.4782, 0.5825, 0.00684, 0.6553, 0.00684, 0.6553, 0.0185, 0.5824, 0.0185, 0.1501, 0.006928, 0.2225, 0.00684, 0.2225, 0.0185, 0.1501, 0.01859, 0.08033, 0.4899, 0.009383, 0.4899, 0.009383, 0.4782, 0.08033, 0.4782, 0.5101, 0.4898, 0.4382, 0.4897, 0.4382, 0.478, 0.5101, 0.4781, 0.5106, 0.0185, 0.5824, 0.0185, 0.5822, 0.05569, 0.5106, 0.05569, 0.07831, 0.01859, 0.1501, 0.01859, 0.15, 0.05569, 0.07849, 0.05577, 0.5824, 0.0185, 0.6553, 0.0185, 0.6547, 0.05569, 0.5822, 0.05569, 0.1501, 0.01859, 0.2225, 0.0185, 0.2221, 0.05569, 0.15, 0.05569, 0.5106, 0.1572, 0.4381, 0.1572, 0.4379, 0.05569, 0.5106, 0.05569, 0.07849, 0.1573, 0.005788, 0.1572, 0.005612, 0.05577, 0.07849, 0.05577, 0.1252, 0.7586, 0.07322, 0.7586, 0.07322, 0.7066, 0.1252, 0.7066, 0.1697, 0.6621, 0.1765, 0.7091, 0.1252, 0.7066, 0.1227, 0.6553, 0.1765, 0.7091, 0.1765, 0.7561, 0.1252, 0.7586, 0.1252, 0.7066, 0.1697, 0.803, 0.1227, 0.8099, 0.1252, 0.7586, 0.1765, 0.7561, 0.1227, 0.8099, 0.07577, 0.8099, 0.07322, 0.7586, 0.1252, 0.7586, 0.02876, 0.803, 0.02201, 0.7561, 0.07322, 0.7586, 0.07577, 0.8099, 0.02201, 0.7561, 0.02201, 0.7091, 0.07322, 0.7066, 0.07322, 0.7586, 0.02876, 0.6621, 0.07577, 0.6553, 0.07322, 0.7066, 0.02201, 0.7091, 0.07577, 0.6553, 0.1227, 0.6553, 0.1252, 0.7066, 0.07322, 0.7066, 0.5109, 0.2294, 0.5106, 0.1572, 0.5821, 0.1572, 0.5817, 0.2294, 0.7263, 0.2302, 0.7267, 0.158, 0.7984, 0.1584, 0.7972, 0.2305, 0.07893, 0.2295, 0.07849, 0.1573, 0.15, 0.1572, 0.1498, 0.2294, 0.1501, 0.006928, 0.07831, 0.006928, 0.07901, 0.002192, 0.1493, 0.002192, 0.8001, 0.008068, 0.7282, 0.007717, 0.729, 0.003069, 0.7994, 0.003245, 0.5825, 0.00684, 0.5106, 0.00684, 0.5114, 0.002105, 0.5817, 0.002105, 0.3659, 0.007191, 0.2947, 0.007191, 0.2954, 0.002455, 0.3652, 0.002455, 0.2946, 0.2492, 0.3663, 0.2492, 0.3659, 0.2548, 0.295, 0.2548, 0.5101, 0.2491, 0.5818, 0.2491, 0.5812, 0.2547, 0.5104, 0.2547, 0.7255, 0.2499, 0.7973, 0.25, 0.7963, 0.2557, 0.7257, 0.2554, 0.07884, 0.2491, 0.1507, 0.2491, 0.1507, 0.2548, 0.08007, 0.2548, 0.1507, 0.2548, 0.1508, 0.3396, 0.08015, 0.3396, 0.08007, 0.2548, 0.7963, 0.2557, 0.7953, 0.3406, 0.7247, 0.3401, 0.7257, 0.2554, 0.5812, 0.2547, 0.5812, 0.3395, 0.5102, 0.3395, 0.5104, 0.2547, 0.2946, 0.2492, 0.2227, 0.2493, 0.2224, 0.2322, 0.2946, 0.2322, 0.7972, 0.2305, 0.7984, 0.1584, 0.8707, 0.1593, 0.8689, 0.2315, 0.7255, 0.2499, 0.6536, 0.2492, 0.6539, 0.2322, 0.7259, 0.2329, 0.6581, 0.002982, 0.729, 0.003069, 0.7282, 0.007717, 0.6553, 0.00684, 0.8001, 0.008068, 0.7994, 0.003245, 0.8704, 0.004999, 0.8732, 0.008945, 0.2248, 0.003069, 0.2954, 0.002455, 0.2947, 0.007191, 0.2225, 0.00684, 0.3659, 0.007191, 0.3652, 0.002455, 0.4358, 0.002982, 0.4381, 0.00684, 0.4381, 0.2544, 0.3659, 0.2548, 0.3663, 0.2492, 0.4382, 0.2492, 0.2946, 0.2492, 0.295, 0.2548, 0.2227, 0.2545, 0.2227, 0.2493, 0.8671, 0.2567, 0.7963, 0.2557, 0.7973, 0.25, 0.8703, 0.2516, 0.7255, 0.2499, 0.7257, 0.2554, 0.6534, 0.2545, 0.6536, 0.2492, 0.7257, 0.2554, 0.7247, 0.3401, 0.6533, 0.3394, 0.6534, 0.2545, 0.7933, 0.491, 0.7935, 0.4793, 0.8641, 0.4801, 0.864, 0.4918, 0.3662, 0.4899, 0.3662, 0.4782, 0.4382, 0.478, 0.4382, 0.4897, 0.5817, 0.2294, 0.5821, 0.1572, 0.6542, 0.1572, 0.6539, 0.2294, 0.5101, 0.2491, 0.4382, 0.2492, 0.4383, 0.2322, 0.5103, 0.2321, 0.1498, 0.2294, 0.15, 0.1572, 0.222, 0.1572, 0.2222, 0.2294, 0.07884, 0.2491, 0.005876, 0.2494, 0.005525, 0.2322, 0.07849, 0.2322, 0.008156, 0.003069, 0.07901, 0.002192, 0.07831, 0.006928, 0.005349, 0.006928, 0.1501, 0.006928, 0.1493, 0.002192, 0.22, 0.002982, 0.2225, 0.00684, 0.4407, 0.002982, 0.5114, 0.002105, 0.5106, 0.00684, 0.4381, 0.00684, 0.5825, 0.00684, 0.5817, 0.002105, 0.6525, 0.002982, 0.6553, 0.00684, 0.6534, 0.2545, 0.5812, 0.2547, 0.5818, 0.2491, 0.6536, 0.2492, 0.5101, 0.2491, 0.5104, 0.2547, 0.4381, 0.2544, 0.4382, 0.2492, 0.2227, 0.2545, 0.1507, 0.2548, 0.1507, 0.2491, 0.2227, 0.2493, 0.07884, 0.2491, 0.08007, 0.2548, 0.009208, 0.2546, 0.005876, 0.2494, 0.08007, 0.2548, 0.08015, 0.3396, 0.009208, 0.3395, 0.009208, 0.2546, 0.1509, 0.4899, 0.1509, 0.4782, 0.2227, 0.4781, 0.2227, 0.4898, 0.5104, 0.2547, 0.5102, 0.3395, 0.4384, 0.3393, 0.4381, 0.2544, 0.5812, 0.4898, 0.5812, 0.4781, 0.6525, 0.4781, 0.6524, 0.4898, 0.3662, 0.2322, 0.3663, 0.2492, 0.2946, 0.2492, 0.2946, 0.2322, 0.5819, 0.2321, 0.5818, 0.2491, 0.5101, 0.2491, 0.5103, 0.2321, 0.7978, 0.2331, 0.7973, 0.25, 0.7255, 0.2499, 0.7259, 0.2329, 0.1503, 0.2322, 0.1507, 0.2491, 0.07884, 0.2491, 0.07849, 0.2322, 0.4383, 0.2322, 0.4382, 0.2492, 0.3663, 0.2492, 0.3662, 0.2322, 0.2947, 0.01885, 0.2225, 0.0185, 0.2225, 0.00684, 0.2947, 0.007191, 0.8707, 0.2345, 0.8703, 0.2516, 0.7973, 0.25, 0.7978, 0.2331, 0.7281, 0.01938, 0.6553, 0.0185, 0.6553, 0.00684, 0.7282, 0.007717, 0.6539, 0.2322, 0.6536, 0.2492, 0.5818, 0.2491, 0.5819, 0.2321, 0.5106, 0.0185, 0.4381, 0.0185, 0.4381, 0.00684, 0.5106, 0.00684, 0.2224, 0.2322, 0.2227, 0.2493, 0.1507, 0.2491, 0.1503, 0.2322, 0.07831, 0.01859, 0.005437, 0.01859, 0.005349, 0.006928, 0.07831, 0.006928, 0.2948, 0.2296, 0.3659, 0.2296, 0.3662, 0.2322, 0.2946, 0.2322, 0.5109, 0.2294, 0.5817, 0.2294, 0.5819, 0.2321, 0.5103, 0.2321, 0.7263, 0.2302, 0.7972, 0.2305, 0.7978, 0.2331, 0.7259, 0.2329, 0.07893, 0.2295, 0.1498, 0.2294, 0.1503, 0.2322, 0.07849, 0.2322, 0.3662, 0.2322, 0.3659, 0.2296, 0.4385, 0.2294, 0.4383, 0.2322, 0.2946, 0.2322, 0.2224, 0.2322, 0.2222, 0.2294, 0.2948, 0.2296, 0.7978, 0.2331, 0.7972, 0.2305, 0.8689, 0.2315, 0.8707, 0.2345, 0.7259, 0.2329, 0.6539, 0.2322, 0.6539, 0.2294, 0.7263, 0.2302, 0.5819, 0.2321, 0.5817, 0.2294, 0.6539, 0.2294, 0.6539, 0.2322, 0.5103, 0.2321, 0.4383, 0.2322, 0.4385, 0.2294, 0.5109, 0.2294, 0.1503, 0.2322, 0.1498, 0.2294, 0.2222, 0.2294, 0.2224, 0.2322, 0.07849, 0.2322, 0.005525, 0.2322, 0.007191, 0.2295, 0.07893, 0.2295, 0.5106, 0.05569, 0.5822, 0.05569, 0.5821, 0.1572, 0.5106, 0.1572, 0.7278, 0.05648, 0.7993, 0.05683, 0.7984, 0.1584, 0.7267, 0.158, 0.07849, 0.05577, 0.15, 0.05569, 0.15, 0.1572, 0.07849, 0.1573, 0.7993, 0.05683, 0.8717, 0.05779, 0.8707, 0.1593, 0.7984, 0.1584, 0.7963, 0.2557, 0.8671, 0.2567, 0.8665, 0.3415, 0.7953, 0.3406, 0.5822, 0.05569, 0.6547, 0.05569, 0.6542, 0.1572, 0.5821, 0.1572, 0.15, 0.05569, 0.2221, 0.05569, 0.222, 0.1572, 0.15, 0.1572, 0.1507, 0.2548, 0.2227, 0.2545, 0.223, 0.3394, 0.1508, 0.3396, 0.5812, 0.2547, 0.6534, 0.2545, 0.6533, 0.3394, 0.5812, 0.3395, 0.7263, 0.2302, 0.6539, 0.2294, 0.6542, 0.1572, 0.7267, 0.158, 0.5109, 0.2294, 0.4385, 0.2294, 0.4381, 0.1572, 0.5106, 0.1572, 0.07893, 0.2295, 0.007191, 0.2295, 0.005788, 0.1572, 0.07849, 0.1573, 0.7278, 0.05648, 0.6547, 0.05569, 0.6553, 0.0185, 0.7281, 0.01938, 0.5106, 0.05569, 0.4379, 0.05569, 0.4381, 0.0185, 0.5106, 0.0185, 0.07849, 0.05577, 0.005612, 0.05577, 0.005437, 0.01859, 0.07831, 0.01859, 0.2947, 0.007191, 0.3659, 0.007191, 0.3659, 0.01885, 0.2947, 0.01885, 0.5106, 0.00684, 0.5825, 0.00684, 0.5824, 0.0185, 0.5106, 0.0185, 0.7282, 0.007717, 0.8001, 0.008068, 0.7999, 0.01973, 0.7281, 0.01938, 0.07831, 0.006928, 0.1501, 0.006928, 0.1501, 0.01859, 0.07831, 0.01859, 0.1509, 0.4899, 0.08033, 0.4899, 0.08033, 0.4782, 0.1509, 0.4782, 0.7933, 0.491, 0.7232, 0.4903, 0.7233, 0.4786, 0.7935, 0.4793, 0.5812, 0.4898, 0.5101, 0.4898, 0.5101, 0.4781, 0.5812, 0.4781, 0.3662, 0.4899, 0.2948, 0.4899, 0.2948, 0.4782, 0.3662, 0.4782, 0.3659, 0.007191, 0.4381, 0.00684, 0.4381, 0.0185, 0.3659, 0.01885, 0.8001, 0.008068, 0.8732, 0.008945, 0.8729, 0.02061, 0.7999, 0.01973, 0.7232, 0.4903, 0.6524, 0.4898, 0.6525, 0.4781, 0.7233, 0.4786, 0.2948, 0.4899, 0.2227, 0.4898, 0.2227, 0.4781, 0.2948, 0.4782, 0.5825, 0.00684, 0.6553, 0.00684, 0.6553, 0.0185, 0.5824, 0.0185, 0.1501, 0.006928, 0.2225, 0.00684, 0.2225, 0.0185, 0.1501, 0.01859, 0.08033, 0.4899, 0.009383, 0.4899, 0.009383, 0.4782, 0.08033, 0.4782, 0.5101, 0.4898, 0.4382, 0.4897, 0.4382, 0.478, 0.5101, 0.4781, 0.5106, 0.0185, 0.5824, 0.0185, 0.5822, 0.05569, 0.5106, 0.05569, 0.7281, 0.01938, 0.7999, 0.01973, 0.7993, 0.05683, 0.7278, 0.05648, 0.07831, 0.01859, 0.1501, 0.01859, 0.15, 0.05569, 0.07849, 0.05577, 0.7999, 0.01973, 0.8729, 0.02061, 0.8717, 0.05779, 0.7993, 0.05683, 0.5824, 0.0185, 0.6553, 0.0185, 0.6547, 0.05569, 0.5822, 0.05569, 0.1501, 0.01859, 0.2225, 0.0185, 0.2221, 0.05569, 0.15, 0.05569, 0.7267, 0.158, 0.6542, 0.1572, 0.6547, 0.05569, 0.7278, 0.05648, 0.5106, 0.1572, 0.4381, 0.1572, 0.4379, 0.05569, 0.5106, 0.05569, 0.07849, 0.1573, 0.005788, 0.1572, 0.005612, 0.05577, 0.07849, 0.05577, 0.1252, 0.7586, 0.07322, 0.7586, 0.07322, 0.7066, 0.1252, 0.7066, 0.1697, 0.6621, 0.1765, 0.7091, 0.1252, 0.7066, 0.1227, 0.6553, 0.1765, 0.7091, 0.1765, 0.7561, 0.1252, 0.7586, 0.1252, 0.7066, 0.1697, 0.803, 0.1227, 0.8099, 0.1252, 0.7586, 0.1765, 0.7561, 0.1227, 0.8099, 0.07577, 0.8099, 0.07322, 0.7586, 0.1252, 0.7586, 0.02876, 0.803, 0.02201, 0.7561, 0.07322, 0.7586, 0.07577, 0.8099, 0.02201, 0.7561, 0.02201, 0.7091, 0.07322, 0.7066, 0.07322, 0.7586, 0.02876, 0.6621, 0.07577, 0.6553, 0.07322, 0.7066, 0.02201, 0.7091, 0.07577, 0.6553, 0.1227, 0.6553, 0.1252, 0.7066, 0.07322, 0.7066, 0.2323, 0.8268, 0.2221, 0.9768, 0.1514, 0.9985, 0.08073, 0.9985, 0.01005, 0.9768, -0.0001665, 0.8268, -0.0001664, 0.6767, 0.01005, 0.5266, 0.08073, 0.505, 0.1514, 0.505, 0.2221, 0.5266, 0.2323, 0.6767, 0.2076, 0.6767, 0.2178, 0.5266, 0.2885, 0.505, 0.3591, 0.505, 0.4298, 0.5266, 0.44, 0.6767, 0.44, 0.8268, 0.4298, 0.9768, 0.3591, 0.9985, 0.2885, 0.9985, 0.2178, 0.9768, 0.2076, 0.8268, 0.4264, 0.6767, 0.4366, 0.5266, 0.5073, 0.505, 0.578, 0.505, 0.6487, 0.5266, 0.6589, 0.6767, 0.6589, 0.8268, 0.6487, 0.9768, 0.578, 0.9985, 0.5073, 0.9985, 0.4366, 0.9768, 0.4264, 0.8268])
me_hesco_sand.materials.append(mat_hesco)
me_hesco_sand.use_remesh_preserve_volume = False
me_hesco_sand.use_remesh_preserve_attributes = False
me_hesco_sand.use_mirror_vertex_groups = False
me_hesco_sand.update()
me_hesco_sand.normals_split_custom_set([tuple(v) for v in zip(*[iter([0.9947, -0.07748, 0.06785, 0.9957, -0.0785, 0.04931, 0.9957, 0.0785, 0.04931, 0.9947, 0.07748, 0.06785, 0.07748, 0.9947, 0.06785, 0.0785, 0.9957, 0.04931, -0.0785, 0.9957, 0.04931, -0.07748, 0.9947, 0.06785, -0.9947, 0.07748, 0.06785, -0.9957, 0.0785, 0.04931, -0.9957, -0.0785, 0.04931, -0.9947, -0.07748, 0.06785, 4.412e-13, 2.074e-07, -1.0, 5.061e-13, 2.074e-07, -1.0, 4.99e-13, 2.074e-07, -1.0, 4.461e-13, 2.074e-07, -1.0, 4.64e-14, 2.074e-07, -1.0, -3.712e-14, 2.074e-07, -1.0, -3.025e-14, 2.074e-07, -1.0, 3.782e-14, 2.074e-07, -1.0, 4.412e-13, 2.074e-07, -1.0, 6.074e-14, 2.074e-07, -1.0, 1.36e-13, 2.074e-07, -1.0, 4.461e-13, 2.074e-07, -1.0, 1.966e-08, 2.183e-07, -1.0, -1.966e-08, 2.183e-07, -1.0, -1.439e-08, 2.154e-07, -1.0, 1.439e-08, 2.154e-07, -1.0, 0.003053, 0.6611, 0.7503, -0.003053, 0.6611, 0.7503, -0.0117, 0.6676, 0.7444, -0.005085, 0.6736, 0.7391, -0.6452, 0.05042, 0.7623, -0.6452, -0.05042, 0.7623, -0.9111, -0.0631, 0.4074, -0.911, 0.06337, 0.4074, -0.05042, -0.6452, 0.7623, 0.05042, -0.6453, 0.7623, 0.06309, -0.9111, 0.4074, -0.06337, -0.911, 0.4074, 0.6452, -0.05042, 0.7623, 0.6452, 0.05042, 0.7623, 0.9111, 0.0631, 0.4074, 0.911, -0.06338, 0.4074, 0.9111, 0.0631, 0.4074, 0.9964, 0.07209, -0.04531, 0.9964, -0.07209, -0.04531, 0.911, -0.06338, 0.4074, 0.06309, -0.9111, 0.4074, 0.07209, -0.9964, -0.04531, -0.07209, -0.9964, -0.04531, -0.06337, -0.911, 0.4074, -0.9111, -0.0631, 0.4074, -0.9964, -0.07209, -0.04531, -0.9964, 0.07209, -0.04531, -0.911, 0.06337, 0.4074, -0.04509, -0.9491, 0.3117, -0.6839, -0.7167, 0.1368, -0.6839, -0.7167, 0.1368, -0.04402, -0.9484, 0.314, -0.07748, 0.9947, 0.06785, -0.0785, 0.9957, 0.04931, -0.7058, 0.7058, 0.06128, -0.7046, 0.7046, 0.08496, 0.0784, 0.9969, 0.0, 0.7071, 0.7071, 0.0, 0.7071, 0.7071, 0.0, 0.0784, 0.9969, 0.0, 1.764e-13, 2.074e-07, -1.0, -3.025e-14, 2.074e-07, -1.0, -3.712e-14, 2.074e-07, -1.0, 1.764e-13, 2.074e-07, -1.0, 4.64e-14, 2.074e-07, -1.0, 3.782e-14, 2.074e-07, -1.0, 3.107e-13, 2.074e-07, -1.0, 3.107e-13, 2.074e-07, -1.0, -1.771e-08, 2.172e-07, -1.0, -1.439e-08, 2.154e-07, -1.0, -1.966e-08, 2.183e-07, -1.0, -1.551e-08, 2.16e-07, -1.0, 1.966e-08, 2.183e-07, -1.0, 1.439e-08, 2.154e-07, -1.0, 1.771e-08, 2.172e-07, -1.0, 1.551e-08, 2.16e-07, -1.0, -0.6403, 0.4486, 0.6235, -0.0117, 0.6676, 0.7444, -0.003053, 0.6611, 0.7503, -0.4244, 0.4659, 0.7764, 0.003053, 0.6611, 0.7503, -0.005085, 0.6736, 0.7391, 0.6226, 0.4195, 0.6606, 0.4244, 0.4659, 0.7764, 0.6206, -0.6188, 0.4816, 0.06309, -0.9111, 0.4074, 0.05042, -0.6453, 0.7623, 0.4521, -0.4521, 0.7689, -0.05042, -0.6452, 0.7623, -0.06337, -0.911, 0.4074, -0.6197, -0.6197, 0.4816, -0.4521, -0.4521, 0.7689, -0.06337, -0.911, 0.4074, -0.07209, -0.9964, -0.04531, -0.7059, -0.7059, -0.0573, -0.6197, -0.6197, 0.4816, 0.06329, -0.9304, 0.3612, 0.07024, -0.9296, 0.3617, 0.6348, -0.6348, 0.4404, 0.6348, -0.6348, 0.4404, -0.02386, 0.7219, 0.6916, -0.02555, 0.7266, 0.6866, -0.5858, 0.5576, 0.5881, -0.5778, 0.5637, 0.5903, 0.9947, 0.07748, 0.06785, 0.9957, 0.0785, 0.04931, 0.7058, 0.7058, 0.06128, 0.7046, 0.7046, 0.08496, 0.9969, -0.0784, 0.0, 0.6839, -0.7167, 0.1368, 0.6839, -0.7167, 0.1368, 0.9969, -0.0784, 0.0, -0.9947, -0.07748, 0.06785, -0.9957, -0.0785, 0.04931, -0.9865, -0.1561, 0.0496, -0.9854, -0.1559, 0.06881, -0.9969, 0.0784, 0.0, -0.7071, 0.7071, 0.0, -0.7071, 0.7071, 0.0, -0.9969, 0.0784, 0.0, 3.107e-13, 2.074e-07, -1.0, 4.99e-13, 2.074e-07, -1.0, 5.061e-13, 2.074e-07, -1.0, 3.107e-13, 2.074e-07, -1.0, 4.412e-13, 2.074e-07, -1.0, 4.461e-13, 2.074e-07, -1.0, -1.771e-08, 2.172e-07, -1.0, -1.551e-08, 2.16e-07, -1.0, 1.771e-08, 2.172e-07, -1.0, 1.36e-13, 2.074e-07, -1.0, 6.074e-14, 2.074e-07, -1.0, 1.551e-08, 2.16e-07, -1.0, 4.412e-13, 2.074e-07, -1.0, 4.461e-13, 2.074e-07, -1.0, 1.764e-13, 2.074e-07, -1.0, 1.764e-13, 2.074e-07, -1.0, -0.6197, -0.6197, 0.4816, -0.9111, -0.0631, 0.4074, -0.6452, -0.05042, 0.7623, -0.4521, -0.4521, 0.7689, -0.6452, 0.05042, 0.7623, -0.911, 0.06337, 0.4074, -0.6403, 0.4486, 0.6235, -0.4244, 0.4659, 0.7764, 0.6226, 0.4195, 0.6606, 0.9111, 0.0631, 0.4074, 0.6452, 0.05042, 0.7623, 0.4244, 0.4659, 0.7764, 0.6452, -0.05042, 0.7623, 0.911, -0.06338, 0.4074, 0.6206, -0.6188, 0.4816, 0.4521, -0.4521, 0.7689, 0.911, -0.06338, 0.4074, 0.9964, -0.07209, -0.04531, 0.7059, -0.7059, -0.0573, 0.6206, -0.6188, 0.4816, 0.9304, 0.0633, 0.3612, 0.9296, 0.07024, 0.3617, 0.5858, 0.5576, 0.5881, 0.5778, 0.5637, 0.5903, -0.911, 0.06337, 0.4074, -0.9964, 0.07209, -0.04531, -0.9887, 0.1429, -0.04592, -0.6403, 0.4486, 0.6235, -0.9304, -0.0633, 0.3612, -0.9296, -0.07024, 0.3617, -0.6348, -0.6348, 0.4404, -0.6348, -0.6348, 0.4404, 0.04402, -0.9484, 0.314, 0.04509, -0.9491, 0.3117, -0.04509, -0.9491, 0.3117, -0.04402, -0.9484, 0.314, 0.9969, 0.0784, 0.0, 0.9969, 0.0784, 0.0, 0.9969, -0.0784, 0.0, 0.9969, -0.0784, 0.0, -0.0784, 0.9969, 0.0, -0.0784, 0.9969, 0.0, 0.0784, 0.9969, 0.0, 0.0784, 0.9969, 0.0, -0.9969, -0.0784, 0.0, -0.9969, -0.0784, 0.0, -0.9969, 0.0784, 0.0, -0.9969, 0.0784, 0.0, 0.6839, -0.7167, 0.1368, 0.6839, -0.7167, 0.1368, 0.04509, -0.9491, 0.3117, 0.04402, -0.9484, 0.314, -0.03186, -0.7242, -0.6889, -0.8201, -0.4215, -0.387, -0.5786, -0.564, -0.5892, -0.03, -0.7201, -0.6932, -0.7071, 0.7071, 0.0, -0.7071, 0.7071, 0.0, -0.0784, 0.9969, 0.0, -0.0784, 0.9969, 0.0, 0.07831, 0.9757, -0.2045, 0.6873, 0.6873, -0.2349, 0.6345, 0.6345, -0.4414, 0.06922, 0.9284, -0.365, 0.7071, 0.7071, 0.0, 0.7071, 0.7071, 0.0, 0.9969, 0.0784, 0.0, 0.9969, 0.0784, 0.0, 0.9757, -0.07831, -0.2045, 0.8201, -0.4215, -0.387, 0.5786, -0.564, -0.5892, 0.9284, -0.06922, -0.365, -0.6839, -0.7167, 0.1368, -0.6839, -0.7167, 0.1368, -0.9969, -0.0784, 0.0, -0.9969, -0.0784, 0.0, -0.9757, 0.07831, -0.2045, -0.6873, 0.6873, -0.2349, -0.6345, 0.6345, -0.4414, -0.9284, 0.06922, -0.365, 0.03638, 0.5282, -0.8483, -0.03638, 0.5282, -0.8483, -0.04591, 0.5259, -0.8493, 0.04591, 0.5259, -0.8493, -0.5282, 0.03638, -0.8483, -0.5282, -0.03638, -0.8483, -0.5259, -0.04591, -0.8493, -0.5259, 0.04591, -0.8493, -0.03638, -0.5282, -0.8483, 0.03638, -0.5282, -0.8483, 0.04591, -0.5259, -0.8493, -0.04591, -0.5259, -0.8493, 0.5282, -0.03638, -0.8483, 0.5282, 0.03638, -0.8483, 0.5259, 0.04591, -0.8493, 0.5259, -0.04591, -0.8493, -0.04591, 0.5259, -0.8493, -0.03638, 0.5282, -0.8483, -0.3146, 0.3146, -0.8956, -0.3146, 0.3146, -0.8956, 0.04591, 0.5259, -0.8493, 0.3146, 0.3146, -0.8956, 0.3146, 0.3146, -0.8956, 0.03638, 0.5282, -0.8483, 0.04591, -0.5259, -0.8493, 0.03638, -0.5282, -0.8483, 0.3146, -0.3146, -0.8956, 0.3146, -0.3146, -0.8956, -0.04591, -0.5259, -0.8493, -0.3146, -0.3146, -0.8956, -0.3146, -0.3146, -0.8956, -0.03638, -0.5282, -0.8483, -0.5259, -0.04591, -0.8493, -0.5282, -0.03638, -0.8483, -0.3146, -0.3146, -0.8956, -0.3146, -0.3146, -0.8956, -0.5259, 0.04591, -0.8493, -0.3146, 0.3146, -0.8956, -0.3146, 0.3146, -0.8956, -0.5282, 0.03638, -0.8483, 0.5259, 0.04591, -0.8493, 0.5282, 0.03638, -0.8483, 0.3146, 0.3146, -0.8956, 0.3146, 0.3146, -0.8956, 0.5259, -0.04591, -0.8493, 0.3146, -0.3146, -0.8956, 0.3146, -0.3146, -0.8956, 0.5282, -0.03638, -0.8483, 0.9969, -0.07879, -0.005087, 0.9969, 0.07879, -0.005087, 0.9957, 0.0785, 0.04931, 0.9957, -0.0785, 0.04931, 0.07879, 0.9969, -0.005086, -0.07879, 0.9969, -0.005086, -0.0785, 0.9957, 0.04931, 0.0785, 0.9957, 0.04931, -0.9969, 0.07879, -0.005087, -0.9969, -0.07879, -0.005087, -0.9957, -0.0785, 0.04931, -0.9957, 0.0785, 0.04931, -0.07879, 0.9969, -0.005086, -0.7071, 0.7071, -0.006277, -0.7058, 0.7058, 0.06128, -0.0785, 0.9957, 0.04931, 0.06309, -0.9111, 0.4074, 0.6206, -0.6188, 0.4816, 0.7059, -0.7059, -0.0573, 0.07209, -0.9964, -0.04531, 0.9969, 0.07879, -0.005087, 0.7071, 0.7071, -0.006277, 0.7058, 0.7058, 0.06128, 0.9957, 0.0785, 0.04931, -0.9969, -0.07879, -0.005087, -0.9877, -0.1563, -0.005078, -0.9865, -0.1561, 0.0496, -0.9957, -0.0785, 0.04931, 0.9111, 0.0631, 0.4074, 0.6226, 0.4195, 0.6606, 0.9887, 0.1429, -0.04592, 0.9964, 0.07209, -0.04531, -0.9111, -0.0631, 0.4074, -0.6197, -0.6197, 0.4816, -0.7059, -0.7059, -0.0573, -0.9964, -0.07209, -0.04531, 0.07748, 0.9947, 0.06785, 0.7046, 0.7046, 0.08496, 0.7058, 0.7058, 0.06128, 0.0785, 0.9957, 0.04931, 0.9947, -0.07748, 0.06785, 0.9854, -0.1559, 0.06881, 0.9865, -0.1561, 0.0496, 0.9957, -0.0785, 0.04931, -0.9947, 0.07748, 0.06785, -0.7046, 0.7046, 0.08496, -0.7058, 0.7058, 0.06128, -0.9957, 0.0785, 0.04931, 0.07879, 0.9969, -0.005086, 0.7071, 0.7071, -0.006277, 0.6873, 0.6873, -0.2349, 0.07831, 0.9757, -0.2045, 0.9969, -0.07879, -0.005087, 0.9877, -0.1563, -0.005078, 0.8201, -0.4215, -0.387, 0.9757, -0.07831, -0.2045, -0.9969, 0.07879, -0.005087, -0.7071, 0.7071, -0.006277, -0.6873, 0.6873, -0.2349, -0.9757, 0.07831, -0.2045, -0.03, -0.7201, -0.6932, 0.03, -0.7201, -0.6932, 0.03186, -0.7242, -0.6889, -0.03186, -0.7242, -0.6889, 0.9284, -0.06922, -0.365, 0.9284, 0.06922, -0.365, 0.9757, 0.07831, -0.2045, 0.9757, -0.07831, -0.2045, 0.06922, 0.9284, -0.365, -0.06922, 0.9284, -0.365, -0.07831, 0.9757, -0.2045, 0.07831, 0.9757, -0.2045, -0.9284, 0.06922, -0.365, -0.9284, -0.06922, -0.365, -0.9757, -0.07831, -0.2045, -0.9757, 0.07831, -0.2045, 0.9304, 0.0633, 0.3612, 0.9304, -0.0633, 0.3612, 0.9296, -0.07024, 0.3617, 0.9296, 0.07024, 0.3617, 0.06329, -0.9304, 0.3612, -0.0633, -0.9304, 0.3612, -0.07024, -0.9297, 0.3617, 0.07024, -0.9296, 0.3617, -0.9304, -0.0633, 0.3612, -0.9304, 0.06329, 0.3612, -0.9296, 0.07024, 0.3617, -0.9296, -0.07024, 0.3617, -0.02386, 0.7219, 0.6916, 0.02386, 0.7219, 0.6916, 0.02555, 0.7266, 0.6866, -0.02555, 0.7266, 0.6866, 0.03, -0.7201, -0.6932, 0.5786, -0.564, -0.5892, 0.8201, -0.4215, -0.387, 0.03186, -0.7242, -0.6889, -0.06922, 0.9284, -0.365, -0.6345, 0.6345, -0.4414, -0.6873, 0.6873, -0.2349, -0.07831, 0.9757, -0.2045, -0.0633, -0.9304, 0.3612, -0.6348, -0.6348, 0.4404, -0.6348, -0.6348, 0.4404, -0.07024, -0.9297, 0.3617, 0.02386, 0.7219, 0.6916, 0.5778, 0.5637, 0.5903, 0.5858, 0.5576, 0.5881, 0.02555, 0.7266, 0.6866, 0.9284, 0.06922, -0.365, 0.6345, 0.6345, -0.4414, 0.6873, 0.6873, -0.2349, 0.9757, 0.07831, -0.2045, -0.9284, -0.06922, -0.365, -0.5786, -0.564, -0.5892, -0.8201, -0.4215, -0.387, -0.9757, -0.07831, -0.2045, 0.9304, -0.0633, 0.3612, 0.6348, -0.6348, 0.4404, 0.6348, -0.6348, 0.4404, 0.9296, -0.07024, 0.3617, -0.9304, 0.06329, 0.3612, -0.5778, 0.5637, 0.5903, -0.5858, 0.5576, 0.5881, -0.9296, 0.07024, 0.3617, 0.9757, -0.07831, -0.2045, 0.9757, 0.07831, -0.2045, 0.9969, 0.07879, -0.005087, 0.9969, -0.07879, -0.005087, 0.07831, 0.9757, -0.2045, -0.07831, 0.9757, -0.2045, -0.07879, 0.9969, -0.005086, 0.07879, 0.9969, -0.005086, -0.9757, 0.07831, -0.2045, -0.9757, -0.07831, -0.2045, -0.9969, -0.07879, -0.005087, -0.9969, 0.07879, -0.005087, -0.07831, 0.9757, -0.2045, -0.6873, 0.6873, -0.2349, -0.7071, 0.7071, -0.006277, -0.07879, 0.9969, -0.005086, 0.9757, 0.07831, -0.2045, 0.6873, 0.6873, -0.2349, 0.7071, 0.7071, -0.006277, 0.9969, 0.07879, -0.005087, -0.9757, -0.07831, -0.2045, -0.8201, -0.4215, -0.387, -0.9877, -0.1563, -0.005078, -0.9969, -0.07879, -0.005087, 0.0785, 0.9957, 0.04931, 0.7058, 0.7058, 0.06128, 0.7071, 0.7071, -0.006277, 0.07879, 0.9969, -0.005086, 0.9957, -0.0785, 0.04931, 0.9865, -0.1561, 0.0496, 0.9877, -0.1563, -0.005078, 0.9969, -0.07879, -0.005087, -0.9957, 0.0785, 0.04931, -0.7058, 0.7058, 0.06128, -0.7071, 0.7071, -0.006277, -0.9969, 0.07879, -0.005087, 0.09104, 0.06092, 0.994, -0.07853, 0.07317, 0.9942, -0.05776, -0.09412, 0.9939, 0.08079, -0.09245, 0.9924, 0.07972, -0.07972, 0.9936, 0.1507, -0.03289, 0.988, 0.08079, -0.09245, 0.9924, 0.01902, -0.1363, 0.9905, 0.1507, -0.03289, 0.988, 0.191, 0.01828, 0.9814, 0.09104, 0.06092, 0.994, 0.08079, -0.09245, 0.9924, 0.1171, 0.1171, 0.9862, 0.0303, 0.2026, 0.9788, 0.09104, 0.06092, 0.994, 0.191, 0.01828, 0.9814, 0.0303, 0.2026, 0.9788, -0.02363, 0.2208, 0.975, -0.07853, 0.07317, 0.9942, 0.09104, 0.06092, 0.994, -0.1342, 0.1342, 0.9818, -0.2144, 0.01725, 0.9766, -0.07853, 0.07317, 0.9942, -0.02363, 0.2208, 0.975, -0.2144, 0.01725, 0.9766, -0.1961, -0.02394, 0.9803, -0.05776, -0.09412, 0.9939, -0.07853, 0.07317, 0.9942, -0.1171, -0.1171, 0.9862, -0.004418, -0.1766, 0.9843, -0.05776, -0.09412, 0.9939, -0.1961, -0.02394, 0.9803, -0.004418, -0.1766, 0.9843, 0.01902, -0.1363, 0.9905, 0.08079, -0.09245, 0.9924, -0.05776, -0.09412, 0.9939, -0.07748, -0.9947, 0.06785, -0.07895, -0.9946, 0.06788, 0.07895, -0.9946, 0.06788, 0.07748, -0.9947, 0.06785, 0.9947, -0.07748, 0.06785, 0.9957, -0.0785, 0.04931, 0.9959, 0.07693, 0.04799, 0.9951, 0.07437, 0.06525, -0.995, 0.07523, 0.06596, -0.9958, 0.07736, 0.04835, -0.9957, -0.0785, 0.04931, -0.9947, -0.07748, 0.06785, 4.412e-13, 2.074e-07, -1.0, 5.061e-13, 2.074e-07, -1.0, 4.99e-13, 2.074e-07, -1.0, 4.461e-13, 2.074e-07, -1.0, 1.559e-08, 2.16e-07, -1.0, -1.559e-08, 2.16e-07, -1.0, -1.165e-08, 2.139e-07, -1.0, 1.165e-08, 2.138e-07, -1.0, 4.412e-13, 2.074e-07, -1.0, 6.074e-14, 2.074e-07, -1.0, 1.36e-13, 2.074e-07, -1.0, 4.461e-13, 2.074e-07, -1.0, 1.687e-08, 2.168e-07, -1.0, -1.687e-08, 2.168e-07, -1.0, -1.253e-08, 2.143e-07, -1.0, 1.253e-08, 2.143e-07, -1.0, 0.0009372, 0.8342, 0.5514, 0.01769, 0.667, 0.7448, -0.004743, 0.9429, 0.3329, 0.01463, 0.9735, 0.2282, -0.6443, 0.05293, 0.7629, -0.6452, -0.05042, 0.7623, -0.9111, -0.0631, 0.4074, -0.9108, 0.06571, 0.4076, 0.01479, -0.6666, 0.7453, -0.01478, -0.6666, 0.7453, -0.002549, -0.6715, 0.741, 0.01956, -0.677, 0.7357, 0.6452, -0.05042, 0.7623, 0.6655, 0.05881, 0.7441, 0.9158, 0.0681, 0.3959, 0.911, -0.06338, 0.4074, 0.9158, 0.0681, 0.3959, 0.9962, 0.07404, -0.04667, 0.9964, -0.07209, -0.04531, 0.911, -0.06338, 0.4074, -0.9111, -0.0631, 0.4074, -0.9964, -0.07209, -0.04531, -0.9962, 0.07385, -0.04654, -0.9108, 0.06571, 0.4076, -0.004743, 0.9429, 0.3329, -0.02475, 0.9858, -0.1661, 0.02724, 0.9855, -0.1678, 0.01463, 0.9735, 0.2282, 0.07748, -0.9947, 0.06785, 0.07895, -0.9946, 0.06788, 0.8556, -0.5132, 0.067, 0.7046, -0.7046, 0.08495, -0.0215, -0.9945, 0.1025, -0.6948, -0.7136, 0.08986, -0.5953, -0.7972, 0.1004, -0.0215, -0.9945, 0.1025, 0.03322, 0.9152, 0.4015, 0.6761, 0.7139, 0.1825, 0.6761, 0.7139, 0.1825, 0.03245, 0.9141, 0.4041, -1.405e-08, 2.152e-07, -1.0, -1.165e-08, 2.139e-07, -1.0, -1.559e-08, 2.16e-07, -1.0, -1.264e-08, 2.144e-07, -1.0, 1.559e-08, 2.16e-07, -1.0, 1.165e-08, 2.138e-07, -1.0, 1.405e-08, 2.152e-07, -1.0, 1.264e-08, 2.144e-07, -1.0, -1.52e-08, 2.158e-07, -1.0, -1.253e-08, 2.143e-07, -1.0, -1.687e-08, 2.168e-07, -1.0, -1.356e-08, 2.149e-07, -1.0, 1.687e-08, 2.168e-07, -1.0, 1.253e-08, 2.143e-07, -1.0, 1.52e-08, 2.158e-07, -1.0, 1.356e-08, 2.149e-07, -1.0, -0.5655, 0.6754, 0.4734, -0.004743, 0.9429, 0.3329, 0.01769, 0.667, 0.7448, -0.4136, 0.4721, 0.7785, 0.0009372, 0.8342, 0.5514, 0.01463, 0.9735, 0.2282, 0.5279, 0.8217, 0.215, 0.604, 0.4679, 0.6452, 0.628, -0.4598, 0.6279, -0.002549, -0.6715, 0.741, -0.01478, -0.6666, 0.7453, 0.4151, -0.4701, 0.7789, 0.01479, -0.6666, 0.7453, 0.01956, -0.677, 0.7357, -0.6112, -0.4298, 0.6646, -0.4151, -0.4701, 0.7789, 0.03068, -0.7601, 0.6491, 0.0329, -0.7641, 0.6442, 0.5937, -0.5728, 0.5651, 0.5872, -0.578, 0.5667, 0.01463, 0.9735, 0.2282, 0.02724, 0.9855, -0.1678, 0.6624, 0.7392, -0.1217, 0.5279, 0.8217, 0.215, -0.02846, 0.7477, 0.6634, -0.0305, 0.752, 0.6585, -0.5911, 0.568, 0.5727, -0.5841, 0.5734, 0.5744, 0.9951, 0.07437, 0.06525, 0.9959, 0.07693, 0.04799, 0.9871, 0.153, 0.0474, 0.9867, 0.1498, 0.06359, 0.9968, -0.08029, 0.006449, 0.6696, -0.7347, 0.1091, 0.6039, -0.7882, 0.1185, 0.9968, -0.08029, 0.006449, -0.9947, -0.07748, 0.06785, -0.9957, -0.0785, 0.04931, -0.8556, -0.5132, 0.067, -0.7046, -0.7046, 0.08495, -0.9969, 0.0784, 0.0, -0.6761, 0.7139, 0.1825, -0.6761, 0.7139, 0.1825, -0.9969, 0.0784, 0.0, 1.405e-08, 2.152e-07, -1.0, 4.99e-13, 2.074e-07, -1.0, 5.061e-13, 2.074e-07, -1.0, 1.264e-08, 2.144e-07, -1.0, 4.412e-13, 2.074e-07, -1.0, 4.461e-13, 2.074e-07, -1.0, -1.52e-08, 2.158e-07, -1.0, -1.356e-08, 2.149e-07, -1.0, 1.52e-08, 2.158e-07, -1.0, 1.36e-13, 2.074e-07, -1.0, 6.074e-14, 2.074e-07, -1.0, 1.356e-08, 2.149e-07, -1.0, 4.412e-13, 2.074e-07, -1.0, 4.461e-13, 2.074e-07, -1.0, -1.405e-08, 2.152e-07, -1.0, -1.264e-08, 2.144e-07, -1.0, -0.6112, -0.4298, 0.6646, -0.9111, -0.0631, 0.4074, -0.6452, -0.05042, 0.7623, -0.4151, -0.4701, 0.7789, -0.6443, 0.05293, 0.7629, -0.9108, 0.06571, 0.4076, -0.5655, 0.6754, 0.4734, -0.4136, 0.4721, 0.7785, 0.5279, 0.8217, 0.215, 0.9158, 0.0681, 0.3959, 0.6655, 0.05881, 0.7441, 0.604, 0.4679, 0.6452, 0.6452, -0.05042, 0.7623, 0.911, -0.06338, 0.4074, 0.628, -0.4598, 0.6279, 0.4151, -0.4701, 0.7789, 0.911, -0.06338, 0.4074, 0.9964, -0.07209, -0.04531, 0.9887, -0.1429, -0.04592, 0.628, -0.4598, 0.6279, 0.9304, 0.0633, 0.3612, 0.9296, 0.07024, 0.3617, 0.5911, 0.568, 0.5727, 0.5841, 0.5734, 0.5744, -0.9108, 0.06571, 0.4076, -0.9962, 0.07385, -0.04654, -0.6633, 0.7387, -0.1193, -0.5655, 0.6754, 0.4734, -0.9304, -0.0633, 0.3612, -0.9296, -0.07024, 0.3617, -0.5937, -0.5728, 0.5651, -0.5872, -0.578, 0.5667, -0.0262, -0.9925, 0.1195, -0.02622, -0.9925, 0.1193, -0.0215, -0.9945, 0.1025, -0.0215, -0.9945, 0.1025, 0.9969, 0.0784, 0.0, 0.9969, 0.0784, 0.0, 0.9968, -0.08029, 0.006449, 0.9968, -0.08029, 0.006449, -0.03245, 0.9141, 0.4041, -0.03322, 0.9152, 0.4015, 0.03322, 0.9152, 0.4015, 0.03245, 0.9141, 0.4041, -0.9962, -0.08607, 0.01084, -0.9962, -0.08607, 0.01084, -0.9969, 0.0784, 0.0, -0.9969, 0.0784, 0.0, 0.6039, -0.7882, 0.1185, 0.6696, -0.7347, 0.1091, -0.02622, -0.9925, 0.1193, -0.0262, -0.9925, 0.1195, -0.03682, -0.7495, -0.6609, -0.8218, -0.4273, -0.3769, -0.5848, -0.5736, -0.5735, -0.03463, -0.7458, -0.6652, -0.6761, 0.7139, 0.1825, -0.6761, 0.7139, 0.1825, -0.03322, 0.9152, 0.4015, -0.03245, 0.9141, 0.4041, 0.03923, 0.7617, -0.6467, 0.8227, 0.4299, -0.372, 0.5878, 0.5781, -0.5659, 0.03686, 0.7582, -0.651, 0.6761, 0.7139, 0.1825, 0.6761, 0.7139, 0.1825, 0.9969, 0.0784, 0.0, 0.9969, 0.0784, 0.0, 0.9757, -0.07831, -0.2045, 0.8218, -0.4273, -0.3769, 0.5848, -0.5736, -0.5735, 0.9284, -0.06922, -0.365, -0.5953, -0.7972, 0.1004, -0.6948, -0.7136, 0.08986, -0.9962, -0.08607, 0.01084, -0.9962, -0.08607, 0.01084, -0.9757, 0.07831, -0.2045, -0.8227, 0.4299, -0.372, -0.5878, 0.5781, -0.5659, -0.9284, 0.06922, -0.365, 0.007462, 0.1513, 0.9885, -0.008615, 0.2232, 0.9747, -0.01013, 0.2362, 0.9717, 0.008051, 0.1556, 0.9878, -0.5282, 0.03638, -0.8483, -0.5641, -0.04012, -0.8247, -0.5712, -0.05085, -0.8192, -0.5259, 0.04591, -0.8493, -0.05915, -0.91, -0.4105, 0.05923, -0.7971, -0.6009, 0.07633, -0.858, -0.508, -0.07697, -0.9755, -0.206, 0.5533, -0.03901, -0.832, 0.5501, 0.04092, -0.8341, 0.5534, 0.05154, -0.8313, 0.5577, -0.04938, -0.8286, -0.01013, 0.2362, 0.9717, -0.008615, 0.2232, 0.9747, -0.7785, 0.6152, 0.1245, -0.8166, 0.5716, -0.08018, 0.008051, 0.1556, 0.9878, 0.7585, 0.2131, -0.6159, 0.2899, 0.2944, 0.9107, 0.007462, 0.1513, 0.9885, 0.07633, -0.858, -0.508, 0.05923, -0.7971, -0.6009, 0.2722, -0.8849, -0.378, 0.5395, -0.3539, -0.764, -0.07697, -0.9755, -0.206, -0.6293, -0.4153, -0.6568, -0.2427, -0.9492, 0.2004, -0.05915, -0.91, -0.4105, -0.5712, -0.05085, -0.8192, -0.5641, -0.04012, -0.8247, -0.2427, -0.9492, 0.2004, -0.6293, -0.4153, -0.6568, -0.5259, 0.04591, -0.8493, -0.8166, 0.5716, -0.08018, -0.7785, 0.6152, 0.1245, -0.5282, 0.03638, -0.8483, 0.5534, 0.05154, -0.8313, 0.5501, 0.04092, -0.8341, 0.2899, 0.2944, 0.9107, 0.7585, 0.2131, -0.6159, 0.5577, -0.04938, -0.8286, 0.5395, -0.3539, -0.764, 0.2722, -0.8849, -0.378, 0.5533, -0.03901, -0.832, 0.9969, -0.07879, -0.005087, 0.9969, 0.07879, -0.005087, 0.9959, 0.07693, 0.04799, 0.9957, -0.0785, 0.04931, -0.9969, 0.07879, -0.005087, -0.9969, -0.07879, -0.005087, -0.9957, -0.0785, 0.04931, -0.9958, 0.07736, 0.04835, -0.004743, 0.9429, 0.3329, -0.5655, 0.6754, 0.4734, -0.6633, 0.7387, -0.1193, -0.02475, 0.9858, -0.1661, 0.9969, 0.07879, -0.005087, 0.9877, 0.1563, -0.005078, 0.9871, 0.153, 0.0474, 0.9959, 0.07693, 0.04799, -0.9969, -0.07879, -0.005087, -0.9877, -0.1563, -0.005078, -0.8556, -0.5132, 0.067, -0.9957, -0.0785, 0.04931, 0.9158, 0.0681, 0.3959, 0.5279, 0.8217, 0.215, 0.6624, 0.7392, -0.1217, 0.9962, 0.07404, -0.04667, -0.9111, -0.0631, 0.4074, -0.6112, -0.4298, 0.6646, -0.9887, -0.1429, -0.04592, -0.9964, -0.07209, -0.04531, -0.07748, -0.9947, 0.06785, -0.7046, -0.7046, 0.08495, -0.8556, -0.5132, 0.067, -0.07895, -0.9946, 0.06788, 0.9947, -0.07748, 0.06785, 0.7046, -0.7046, 0.08495, 0.8556, -0.5132, 0.067, 0.9957, -0.0785, 0.04931, -0.995, 0.07523, 0.06596, -0.9863, 0.1515, 0.06502, -0.9869, 0.1539, 0.04801, -0.9958, 0.07736, 0.04835, 0.9969, -0.07879, -0.005087, 0.9877, -0.1563, -0.005078, 0.8218, -0.4273, -0.3769, 0.9757, -0.07831, -0.2045, -0.9969, 0.07879, -0.005087, -0.9877, 0.1563, -0.005078, -0.8227, 0.4299, -0.372, -0.9757, 0.07831, -0.2045, -0.03463, -0.7458, -0.6652, 0.03463, -0.7458, -0.6652, 0.03682, -0.7495, -0.6609, -0.03682, -0.7495, -0.6609, 0.9284, -0.06922, -0.365, 0.9284, 0.06922, -0.365, 0.9757, 0.07831, -0.2045, 0.9757, -0.07831, -0.2045, 0.03686, 0.7582, -0.651, -0.03686, 0.7582, -0.651, -0.03923, 0.7617, -0.6467, 0.03923, 0.7617, -0.6467, -0.9284, 0.06922, -0.365, -0.9284, -0.06922, -0.365, -0.9757, -0.07831, -0.2045, -0.9757, 0.07831, -0.2045, 0.9304, 0.0633, 0.3612, 0.9304, -0.0633, 0.3612, 0.9296, -0.07024, 0.3617, 0.9296, 0.07024, 0.3617, 0.03068, -0.7601, 0.6491, -0.03068, -0.7601, 0.6491, -0.0329, -0.7641, 0.6442, 0.0329, -0.7641, 0.6442, -0.9304, -0.0633, 0.3612, -0.9304, 0.06329, 0.3612, -0.9296, 0.07024, 0.3617, -0.9296, -0.07024, 0.3617, -0.02846, 0.7477, 0.6634, 0.02846, 0.7477, 0.6634, 0.0305, 0.752, 0.6585, -0.0305, 0.752, 0.6585, 0.03463, -0.7458, -0.6652, 0.5848, -0.5736, -0.5735, 0.8218, -0.4273, -0.3769, 0.03682, -0.7495, -0.6609, -0.03686, 0.7582, -0.651, -0.5878, 0.5781, -0.5659, -0.8227, 0.4299, -0.372, -0.03923, 0.7617, -0.6467, -0.03068, -0.7601, 0.6491, -0.5872, -0.578, 0.5667, -0.5937, -0.5728, 0.5651, -0.0329, -0.7641, 0.6442, 0.02846, 0.7477, 0.6634, 0.5841, 0.5734, 0.5744, 0.5911, 0.568, 0.5727, 0.0305, 0.752, 0.6585, 0.9284, 0.06922, -0.365, 0.5878, 0.5781, -0.5659, 0.8227, 0.4299, -0.372, 0.9757, 0.07831, -0.2045, -0.9284, -0.06922, -0.365, -0.5848, -0.5736, -0.5735, -0.8218, -0.4273, -0.3769, -0.9757, -0.07831, -0.2045, 0.9304, -0.0633, 0.3612, 0.5872, -0.578, 0.5667, 0.5937, -0.5728, 0.5651, 0.9296, -0.07024, 0.3617, -0.9304, 0.06329, 0.3612, -0.5841, 0.5734, 0.5744, -0.5911, 0.568, 0.5727, -0.9296, 0.07024, 0.3617, 0.9757, -0.07831, -0.2045, 0.9757, 0.07831, -0.2045, 0.9969, 0.07879, -0.005087, 0.9969, -0.07879, -0.005087, -0.9757, 0.07831, -0.2045, -0.9757, -0.07831, -0.2045, -0.9969, -0.07879, -0.005087, -0.9969, 0.07879, -0.005087, 0.9757, 0.07831, -0.2045, 0.8227, 0.4299, -0.372, 0.9877, 0.1563, -0.005078, 0.9969, 0.07879, -0.005087, -0.9757, -0.07831, -0.2045, -0.8218, -0.4273, -0.3769, -0.9877, -0.1563, -0.005078, -0.9969, -0.07879, -0.005087, 0.9957, -0.0785, 0.04931, 0.8556, -0.5132, 0.067, 0.9877, -0.1563, -0.005078, 0.9969, -0.07879, -0.005087, -0.9958, 0.07736, 0.04835, -0.9869, 0.1539, 0.04801, -0.9877, 0.1563, -0.005078, -0.9969, 0.07879, -0.005087, 0.09104, 0.06092, 0.994, -0.07853, 0.07317, 0.9942, -0.05776, -0.09412, 0.9939, 0.08079, -0.09245, 0.9924, 0.07972, -0.07972, 0.9936, 0.1507, -0.03289, 0.988, 0.08079, -0.09245, 0.9924, 0.01902, -0.1363, 0.9905, 0.1507, -0.03289, 0.988, 0.191, 0.01828, 0.9814, 0.09104, 0.06092, 0.994, 0.08079, -0.09245, 0.9924, 0.1171, 0.1171, 0.9862, 0.0303, 0.2026, 0.9788, 0.09104, 0.06092, 0.994, 0.191, 0.01828, 0.9814, 0.0303, 0.2026, 0.9788, -0.02363, 0.2208, 0.975, -0.07853, 0.07317, 0.9942, 0.09104, 0.06092, 0.994, -0.1342, 0.1342, 0.9818, -0.2144, 0.01725, 0.9766, -0.07853, 0.07317, 0.9942, -0.02363, 0.2208, 0.975, -0.2144, 0.01725, 0.9766, -0.1961, -0.02394, 0.9803, -0.05776, -0.09412, 0.9939, -0.07853, 0.07317, 0.9942, -0.1171, -0.1171, 0.9862, -0.004418, -0.1766, 0.9843, -0.05776, -0.09412, 0.9939, -0.1961, -0.02394, 0.9803, -0.004418, -0.1766, 0.9843, 0.01902, -0.1363, 0.9905, 0.08079, -0.09245, 0.9924, -0.05776, -0.09412, 0.9939, -0.9947, 0.07748, 0.06785, -0.9957, 0.0785, 0.04931, -0.9957, -0.0785, 0.04931, -0.9947, -0.07748, 0.06785, -0.07748, -0.9947, 0.06785, -0.0785, -0.9957, 0.04931, 0.0785, -0.9957, 0.04931, 0.07748, -0.9947, 0.06785, 0.9947, -0.07748, 0.06785, 0.9957, -0.0785, 0.04931, 0.9957, 0.0785, 0.04931, 0.9947, 0.07748, 0.06785, 2.2e-06, 3.809e-07, -1.0, 6.687e-07, 1.332e-07, -1.0, 8e-07, 1.253e-07, -1.0, 2.048e-06, 3.272e-07, -1.0, 2.663e-07, 1.032e-07, -1.0, 1.738e-07, -5.16e-08, -1.0, 1.753e-07, -4.205e-08, -1.0, 2.507e-07, 8.409e-08, -1.0, -5.159e-08, 9.253e-08, -1.0, 5.159e-08, 9.253e-08, -1.0, 4.205e-08, 7.542e-08, -1.0, -4.205e-08, 7.542e-08, -1.0, 2.851e-07, 1.157e-07, -1.0, 2.378e-07, 8.3e-07, -1.0, 2.232e-07, 6.147e-07, -1.0, 2.583e-07, 8.57e-08, -1.0, 0.01952, -0.9263, 0.3763, -0.03701, -0.6729, 0.7388, -0.01946, -0.6759, 0.7367, 0.02399, -0.8854, 0.4643, 0.6453, -0.05042, 0.7623, 0.6452, 0.05042, 0.7623, 0.9111, 0.0631, 0.4074, 0.911, -0.06337, 0.4074, 0.05042, 0.6452, 0.7623, -0.05042, 0.6453, 0.7623, -0.06309, 0.9111, 0.4074, 0.06337, 0.911, 0.4074, -0.6452, 0.05042, 0.7623, -0.6768, -0.05831, 0.7339, -0.9185, -0.06648, 0.3899, -0.911, 0.06338, 0.4074, -0.9185, -0.06648, 0.3899, -0.9964, -0.07209, -0.04531, -0.9964, 0.07209, -0.04531, -0.911, 0.06338, 0.4074, -0.06309, 0.9111, 0.4074, -0.07209, 0.9964, -0.04531, 0.07209, 0.9964, -0.04531, 0.06337, 0.911, 0.4074, 0.9111, 0.0631, 0.4074, 0.9964, 0.07209, -0.0453, 0.9964, -0.07209, -0.04531, 0.911, -0.06337, 0.4074, 0.02275, 0.9195, 0.3924, 0.7245, 0.6463, 0.2396, 0.578, 0.7617, 0.2927, 0.02247, 0.9194, 0.3926, 0.07748, -0.9947, 0.06785, 0.0785, -0.9957, 0.04931, 0.7058, -0.7058, 0.06128, 0.7046, -0.7046, 0.08495, -0.0784, -0.9969, 5.019e-11, -0.7071, -0.7071, 0.0, -0.7071, -0.7071, 0.0, -0.0784, -0.9969, 5.019e-11, 3.705e-08, 3.705e-08, -1.0, 1.753e-07, -4.205e-08, -1.0, 1.738e-07, -5.16e-08, -1.0, 3.705e-08, 3.705e-08, -1.0, 2.663e-07, 1.032e-07, -1.0, 2.507e-07, 8.409e-08, -1.0, 2.142e-07, 1.771e-07, -1.0, 2.142e-07, 1.771e-07, -1.0, 1.531e-06, 1.046e-06, -1.0, 2.232e-07, 6.147e-07, -1.0, 2.378e-07, 8.3e-07, -1.0, 1.679e-06, 9.98e-07, -1.0, 2.851e-07, 1.157e-07, -1.0, 2.583e-07, 8.57e-08, -1.0, 2.322e-07, 1.853e-07, -1.0, 2.168e-07, 1.833e-07, -1.0, 0.613, -0.4732, 0.6327, -0.01946, -0.6759, 0.7367, -0.03701, -0.6729, 0.7388, 0.4042, -0.4748, 0.7818, 0.01952, -0.9263, 0.3763, 0.02399, -0.8854, 0.4643, -0.6502, -0.7479, 0.1339, -0.6575, -0.5155, 0.5496, -0.6206, 0.6188, 0.4816, -0.06309, 0.9111, 0.4074, -0.05042, 0.6453, 0.7623, -0.4521, 0.4521, 0.7689, 0.05042, 0.6452, 0.7623, 0.06337, 0.911, 0.4074, 0.6197, 0.6197, 0.4816, 0.4521, 0.4521, 0.7689, 0.06337, 0.911, 0.4074, 0.07209, 0.9964, -0.04531, 0.7059, 0.7059, -0.0573, 0.6197, 0.6197, 0.4816, -0.06329, 0.9304, 0.3612, -0.07024, 0.9296, 0.3617, -0.6348, 0.6348, 0.4404, -0.6348, 0.6348, 0.4404, 0.02763, -0.7431, 0.6687, 0.0296, -0.7474, 0.6637, 0.5902, -0.5661, 0.5755, 0.583, -0.5717, 0.5773, -0.9947, -0.07748, 0.06785, -0.9957, -0.0785, 0.04931, -0.7058, -0.7058, 0.06128, -0.7046, -0.7046, 0.08495, -0.9969, 0.0784, 1.108e-07, -0.6476, 0.7484, 0.1429, -0.6476, 0.7484, 0.1429, -0.9969, 0.0784, 1.108e-07, 0.9947, 0.07748, 0.06785, 0.9957, 0.0785, 0.04931, 0.9865, 0.1561, 0.0496, 0.9854, 0.1559, 0.06881, 0.9969, -0.0784, 0.0, 0.7071, -0.7071, 3.527e-08, 0.7071, -0.7071, 3.527e-08, 0.9969, -0.0784, 0.0, 2.142e-07, 1.771e-07, -1.0, 8e-07, 1.253e-07, -1.0, 6.687e-07, 1.332e-07, -1.0, 2.142e-07, 1.771e-07, -1.0, 2.2e-06, 3.809e-07, -1.0, 2.048e-06, 3.272e-07, -1.0, 1.531e-06, 1.046e-06, -1.0, 1.679e-06, 9.98e-07, -1.0, 2.322e-07, 1.853e-07, -1.0, 4.205e-08, 7.542e-08, -1.0, 5.159e-08, 9.253e-08, -1.0, 2.168e-07, 1.833e-07, -1.0, -5.159e-08, 9.253e-08, -1.0, -4.205e-08, 7.542e-08, -1.0, 3.705e-08, 3.705e-08, -1.0, 3.705e-08, 3.705e-08, -1.0, 0.6197, 0.6197, 0.4816, 0.9111, 0.0631, 0.4074, 0.6452, 0.05042, 0.7623, 0.4521, 0.4521, 0.7689, 0.6453, -0.05042, 0.7623, 0.911, -0.06337, 0.4074, 0.613, -0.4732, 0.6327, 0.4042, -0.4748, 0.7818, -0.6502, -0.7479, 0.1339, -0.9185, -0.06648, 0.3899, -0.6768, -0.05831, 0.7339, -0.6575, -0.5155, 0.5496, -0.6452, 0.05042, 0.7623, -0.911, 0.06338, 0.4074, -0.6206, 0.6188, 0.4816, -0.4521, 0.4521, 0.7689, -0.911, 0.06338, 0.4074, -0.9964, 0.07209, -0.04531, -0.7059, 0.7059, -0.0573, -0.6206, 0.6188, 0.4816, -0.9304, -0.0633, 0.3612, -0.9296, -0.07024, 0.3617, -0.5902, -0.5661, 0.5755, -0.583, -0.5717, 0.5773, 0.911, -0.06337, 0.4074, 0.9964, -0.07209, -0.04531, 0.9887, -0.1429, -0.04592, 0.613, -0.4732, 0.6327, 0.9304, 0.0633, 0.3612, 0.9296, 0.07024, 0.3617, 0.6348, 0.6348, 0.4404, 0.6348, 0.6348, 0.4404, 0.003784, 0.9498, 0.3129, 0.003776, 0.9497, 0.3131, 0.02275, 0.9195, 0.3924, 0.02247, 0.9194, 0.3926, -0.9969, -0.0784, 0.0, -0.9969, -0.0784, 0.0, -0.9969, 0.0784, 1.108e-07, -0.9969, 0.0784, 1.108e-07, 0.0784, -0.9969, 2.867e-08, 0.0784, -0.9969, 2.867e-08, -0.0784, -0.9969, 5.019e-11, -0.0784, -0.9969, 5.019e-11, 0.9964, 0.083, 0.01572, 0.9964, 0.083, 0.01572, 0.9969, -0.0784, 0.0, 0.9969, -0.0784, 0.0, -0.6476, 0.7484, 0.1429, -0.6476, 0.7484, 0.1429, 0.003776, 0.9497, 0.3131, 0.003784, 0.9498, 0.3129, 0.03593, 0.745, -0.6661, 0.8215, 0.4262, -0.3788, 0.5837, 0.5719, -0.5764, 0.0338, 0.7412, -0.6705, 0.7071, -0.7071, 3.527e-08, 0.7071, -0.7071, 3.527e-08, 0.0784, -0.9969, 2.867e-08, 0.0784, -0.9969, 2.867e-08, -0.07831, -0.9757, -0.2045, -0.6873, -0.6873, -0.2349, -0.6345, -0.6345, -0.4414, -0.06922, -0.9284, -0.365, -0.7071, -0.7071, 0.0, -0.7071, -0.7071, 0.0, -0.9969, -0.0784, 0.0, -0.9969, -0.0784, 0.0, -0.9757, 0.07831, -0.2045, -0.8215, 0.4262, -0.3788, -0.5837, 0.5719, -0.5764, -0.9284, 0.06922, -0.365, 0.578, 0.7617, 0.2927, 0.7245, 0.6463, 0.2396, 0.9964, 0.083, 0.01572, 0.9964, 0.083, 0.01572, 0.9757, -0.07831, -0.2045, 0.6873, -0.6873, -0.2349, 0.6345, -0.6345, -0.4414, 0.9284, -0.06922, -0.365, -0.03864, -0.5417, 0.8397, 0.03864, -0.5417, 0.8397, 0.05013, -0.6076, 0.7927, -0.05013, -0.6076, 0.7927, 0.5282, -0.03638, -0.8483, 0.5282, 0.03638, -0.8483, 0.5259, 0.04591, -0.8493, 0.5259, -0.04591, -0.8493, 0.03638, 0.5282, -0.8483, -0.03638, 0.5282, -0.8483, -0.04591, 0.5259, -0.8493, 0.04591, 0.5259, -0.8493, -0.5282, 0.03638, -0.8483, -0.5282, -0.03638, -0.8483, -0.5259, -0.04591, -0.8493, -0.5259, 0.04591, -0.8493, 0.05013, -0.6076, 0.7927, 0.03864, -0.5417, 0.8397, 0.5495, -0.8022, -0.2338, 0.565, -0.7728, -0.2892, -0.05013, -0.6076, 0.7927, -0.565, -0.7728, -0.2892, -0.5495, -0.8022, -0.2338, -0.03864, -0.5417, 0.8397, -0.04591, 0.5259, -0.8493, -0.03638, 0.5282, -0.8483, -0.3146, 0.3146, -0.8956, -0.3146, 0.3146, -0.8956, 0.04591, 0.5259, -0.8493, 0.3146, 0.3146, -0.8956, 0.3146, 0.3146, -0.8956, 0.03638, 0.5282, -0.8483, 0.5259, 0.04591, -0.8493, 0.5282, 0.03638, -0.8483, 0.3146, 0.3146, -0.8956, 0.3146, 0.3146, -0.8956, 0.5259, -0.04591, -0.8493, 0.565, -0.7728, -0.2892, 0.5495, -0.8022, -0.2338, 0.5282, -0.03638, -0.8483, -0.5259, -0.04591, -0.8493, -0.5282, -0.03638, -0.8483, -0.5495, -0.8022, -0.2338, -0.565, -0.7728, -0.2892, -0.5259, 0.04591, -0.8493, -0.3146, 0.3146, -0.8956, -0.3146, 0.3146, -0.8956, -0.5282, 0.03638, -0.8483, -0.9969, 0.07879, -0.005087, -0.9969, -0.07879, -0.005087, -0.9957, -0.0785, 0.04931, -0.9957, 0.0785, 0.04931, -0.07879, -0.9969, -0.005087, 0.07879, -0.9969, -0.005087, 0.0785, -0.9957, 0.04931, -0.0785, -0.9957, 0.04931, 0.9969, -0.07879, -0.005086, 0.9969, 0.07879, -0.005086, 0.9957, 0.0785, 0.04931, 0.9957, -0.0785, 0.04931, 0.07879, -0.9969, -0.005087, 0.7071, -0.7071, -0.006277, 0.7058, -0.7058, 0.06128, 0.0785, -0.9957, 0.04931, -0.06309, 0.9111, 0.4074, -0.6206, 0.6188, 0.4816, -0.7059, 0.7059, -0.0573, -0.07209, 0.9964, -0.04531, -0.9969, -0.07879, -0.005087, -0.7071, -0.7071, -0.006278, -0.7058, -0.7058, 0.06128, -0.9957, -0.0785, 0.04931, 0.9969, 0.07879, -0.005086, 0.9877, 0.1563, -0.005078, 0.9865, 0.1561, 0.0496, 0.9957, 0.0785, 0.04931, -0.9185, -0.06648, 0.3899, -0.6502, -0.7479, 0.1339, -0.9887, -0.1429, -0.04592, -0.9964, -0.07209, -0.04531, 0.9111, 0.0631, 0.4074, 0.6197, 0.6197, 0.4816, 0.7059, 0.7059, -0.0573, 0.9964, 0.07209, -0.0453, -0.07748, -0.9947, 0.06785, -0.7046, -0.7046, 0.08495, -0.7058, -0.7058, 0.06128, -0.0785, -0.9957, 0.04931, -0.9947, 0.07748, 0.06785, -0.9854, 0.1559, 0.06881, -0.9865, 0.1561, 0.0496, -0.9957, 0.0785, 0.04931, 0.9947, -0.07748, 0.06785, 0.7046, -0.7046, 0.08495, 0.7058, -0.7058, 0.06128, 0.9957, -0.0785, 0.04931, -0.07879, -0.9969, -0.005087, -0.7071, -0.7071, -0.006278, -0.6873, -0.6873, -0.2349, -0.07831, -0.9757, -0.2045, -0.9969, 0.07879, -0.005087, -0.9877, 0.1563, -0.005078, -0.8215, 0.4262, -0.3788, -0.9757, 0.07831, -0.2045, 0.9969, -0.07879, -0.005086, 0.7071, -0.7071, -0.006277, 0.6873, -0.6873, -0.2349, 0.9757, -0.07831, -0.2045, 0.0338, 0.7412, -0.6705, -0.0338, 0.7412, -0.6705, -0.03593, 0.745, -0.6661, 0.03593, 0.745, -0.6661, -0.9284, 0.06922, -0.365, -0.9284, -0.06922, -0.365, -0.9757, -0.07831, -0.2045, -0.9757, 0.07831, -0.2045, -0.06922, -0.9284, -0.365, 0.06922, -0.9284, -0.365, 0.07831, -0.9757, -0.2045, -0.07831, -0.9757, -0.2045, 0.9284, -0.06922, -0.365, 0.9284, 0.06922, -0.365, 0.9757, 0.07831, -0.2045, 0.9757, -0.07831, -0.2045, -0.9304, -0.0633, 0.3612, -0.9304, 0.0633, 0.3612, -0.9296, 0.07024, 0.3617, -0.9296, -0.07024, 0.3617, -0.06329, 0.9304, 0.3612, 0.0633, 0.9304, 0.3612, 0.07024, 0.9296, 0.3617, -0.07024, 0.9296, 0.3617, 0.9304, 0.0633, 0.3612, 0.9304, -0.06329, 0.3612, 0.9296, -0.07024, 0.3617, 0.9296, 0.07024, 0.3617, 0.02763, -0.7431, 0.6687, -0.02763, -0.7431, 0.6687, -0.0296, -0.7474, 0.6637, 0.0296, -0.7474, 0.6637, -0.0338, 0.7412, -0.6705, -0.5837, 0.5719, -0.5764, -0.8215, 0.4262, -0.3788, -0.03593, 0.745, -0.6661, 0.06922, -0.9284, -0.365, 0.6345, -0.6345, -0.4414, 0.6873, -0.6873, -0.2349, 0.07831, -0.9757, -0.2045, 0.0633, 0.9304, 0.3612, 0.6348, 0.6348, 0.4404, 0.6348, 0.6348, 0.4404, 0.07024, 0.9296, 0.3617, -0.02763, -0.7431, 0.6687, -0.583, -0.5717, 0.5773, -0.5902, -0.5661, 0.5755, -0.0296, -0.7474, 0.6637, -0.9284, -0.06922, -0.365, -0.6345, -0.6345, -0.4414, -0.6873, -0.6873, -0.2349, -0.9757, -0.07831, -0.2045, 0.9284, 0.06922, -0.365, 0.5837, 0.5719, -0.5764, 0.8215, 0.4262, -0.3788, 0.9757, 0.07831, -0.2045, -0.9304, 0.0633, 0.3612, -0.6348, 0.6348, 0.4404, -0.6348, 0.6348, 0.4404, -0.9296, 0.07024, 0.3617, 0.9304, -0.06329, 0.3612, 0.583, -0.5717, 0.5773, 0.5902, -0.5661, 0.5755, 0.9296, -0.07024, 0.3617, -0.9757, 0.07831, -0.2045, -0.9757, -0.07831, -0.2045, -0.9969, -0.07879, -0.005087, -0.9969, 0.07879, -0.005087, -0.07831, -0.9757, -0.2045, 0.07831, -0.9757, -0.2045, 0.07879, -0.9969, -0.005087, -0.07879, -0.9969, -0.005087, 0.9757, -0.07831, -0.2045, 0.9757, 0.07831, -0.2045, 0.9969, 0.07879, -0.005086, 0.9969, -0.07879, -0.005086, 0.07831, -0.9757, -0.2045, 0.6873, -0.6873, -0.2349, 0.7071, -0.7071, -0.006277, 0.07879, -0.9969, -0.005087, -0.9757, -0.07831, -0.2045, -0.6873, -0.6873, -0.2349, -0.7071, -0.7071, -0.006278, -0.9969, -0.07879, -0.005087, 0.9757, 0.07831, -0.2045, 0.8215, 0.4262, -0.3788, 0.9877, 0.1563, -0.005078, 0.9969, 0.07879, -0.005086, -0.0785, -0.9957, 0.04931, -0.7058, -0.7058, 0.06128, -0.7071, -0.7071, -0.006278, -0.07879, -0.9969, -0.005087, -0.9957, 0.0785, 0.04931, -0.9865, 0.1561, 0.0496, -0.9877, 0.1563, -0.005078, -0.9969, 0.07879, -0.005087, 0.9957, -0.0785, 0.04931, 0.7058, -0.7058, 0.06128, 0.7071, -0.7071, -0.006277, 0.9969, -0.07879, -0.005086, -0.09104, -0.06092, 0.994, 0.07853, -0.07317, 0.9942, 0.05776, 0.09412, 0.9939, -0.08079, 0.09245, 0.9924, -0.07972, 0.07972, 0.9936, -0.1507, 0.03289, 0.988, -0.08079, 0.09245, 0.9924, -0.01902, 0.1363, 0.9905, -0.1507, 0.03289, 0.988, -0.191, -0.01828, 0.9814, -0.09104, -0.06092, 0.994, -0.08079, 0.09245, 0.9924, -0.1171, -0.1171, 0.9862, -0.0303, -0.2026, 0.9788, -0.09104, -0.06092, 0.994, -0.191, -0.01828, 0.9814, -0.0303, -0.2026, 0.9788, 0.02363, -0.2208, 0.975, 0.07853, -0.07317, 0.9942, -0.09104, -0.06092, 0.994, 0.1342, -0.1342, 0.9818, 0.2144, -0.01725, 0.9766, 0.07853, -0.07317, 0.9942, 0.02363, -0.2208, 0.975, 0.2144, -0.01725, 0.9766, 0.1961, 0.02394, 0.9803, 0.05776, 0.09412, 0.9939, 0.07853, -0.07317, 0.9942, 0.1171, 0.1171, 0.9862, 0.004418, 0.1766, 0.9843, 0.05776, 0.09412, 0.9939, 0.1961, 0.02394, 0.9803, 0.004418, 0.1766, 0.9843, -0.01902, 0.1363, 0.9905, -0.08079, 0.09245, 0.9924, 0.05776, 0.09412, 0.9939, 2.312e-07, 1.552e-07, -1.0, 2.312e-07, 1.552e-07, -1.0, 2.312e-07, 1.552e-07, -1.0, 2.312e-07, 1.552e-07, -1.0, 2.312e-07, 1.552e-07, -1.0, 2.312e-07, 1.552e-07, -1.0, 2.312e-07, 1.552e-07, -1.0, 2.312e-07, 1.552e-07, -1.0, 2.312e-07, 1.552e-07, -1.0, 2.312e-07, 1.552e-07, -1.0, 2.312e-07, 1.552e-07, -1.0, 2.312e-07, 1.552e-07, -1.0, -6.071e-15, 2.195e-07, -1.0, -6.071e-15, 2.195e-07, -1.0, -6.071e-15, 2.195e-07, -1.0, -6.071e-15, 2.195e-07, -1.0, -6.071e-15, 2.195e-07, -1.0, -6.071e-15, 2.195e-07, -1.0, -6.071e-15, 2.195e-07, -1.0, -6.071e-15, 2.195e-07, -1.0, -6.071e-15, 2.195e-07, -1.0, -6.071e-15, 2.195e-07, -1.0, -6.071e-15, 2.195e-07, -1.0, -6.071e-15, 2.195e-07, -1.0, -1.316e-14, 2.144e-07, -1.0, -1.316e-14, 2.144e-07, -1.0, -1.316e-14, 2.144e-07, -1.0, -1.316e-14, 2.144e-07, -1.0, -1.316e-14, 2.144e-07, -1.0, -1.316e-14, 2.144e-07, -1.0, -1.316e-14, 2.144e-07, -1.0, -1.316e-14, 2.144e-07, -1.0, -1.316e-14, 2.144e-07, -1.0, -1.316e-14, 2.144e-07, -1.0, -1.316e-14, 2.144e-07, -1.0, -1.316e-14, 2.144e-07, -1.0])] * 3)])
me_cube = bpy.data.meshes.new('Cube')
me_cube.from_pydata([(-0.5, 0.0, 0.0), (-0.5, 0.0, 1.4), (-0.5, 3.0, 0.0), (-0.5, 3.0, 1.4), (0.5, 0.0, 0.0), (0.5, 0.0, 1.4), (0.5, 3.0, 0.0), (0.5, 3.0, 1.4)], [], [(1, 2, 0), (3, 6, 2), (7, 4, 6), (5, 0, 4), (6, 0, 2), (3, 5, 7), (1, 3, 2), (3, 7, 6), (7, 5, 4), (5, 1, 0), (6, 4, 0), (3, 1, 5)])
me_cube.use_remesh_preserve_volume = False
me_cube.use_remesh_preserve_attributes = False
me_cube.use_mirror_vertex_groups = False
me_cube.update()
me_cube_001 = bpy.data.meshes.new('Cube.001')
me_cube_001.from_pydata([(-0.5, 0.0, 0.0), (-0.5, 0.0, 1.4), (-0.5, 3.0, 0.0), (-0.5, 3.0, 1.4), (0.5, 0.0, 0.0), (0.5, 0.0, 1.4), (0.5, 3.0, 0.0), (0.5, 3.0, 1.4)], [], [(0, 1, 3, 2), (2, 3, 7, 6), (6, 7, 5, 4), (4, 5, 1, 0), (2, 6, 4, 0), (7, 3, 1, 5)])
me_cube_001.use_remesh_preserve_volume = False
me_cube_001.use_remesh_preserve_attributes = False
me_cube_001.use_mirror_vertex_groups = False
me_cube_001.update()
me_cube_002 = bpy.data.meshes.new('Cube.002')
me_cube_002.from_pydata([(-0.5, 0.0, 0.0), (-0.5, 0.0, 1.4), (-0.5, 3.0, 0.0), (-0.5, 3.0, 1.4), (0.5, 0.0, 0.0), (0.5, 0.0, 1.4), (0.5, 3.0, 0.0), (0.5, 3.0, 1.4)], [], [(0, 1, 3, 2), (2, 3, 7, 6), (6, 7, 5, 4), (4, 5, 1, 0), (2, 6, 4, 0), (7, 3, 1, 5)])
me_cube_002.use_remesh_preserve_volume = False
me_cube_002.use_remesh_preserve_attributes = False
me_cube_002.use_mirror_vertex_groups = False
me_cube_002.update()
me_cube_003 = bpy.data.meshes.new('Cube.003')
me_cube_003.from_pydata([(-0.5, 0.0, 0.0), (-0.5, 0.0, 1.4), (-0.5, 3.0, 0.0), (-0.5, 3.0, 1.4), (0.5, 0.0, 0.0), (0.5, 0.0, 1.4), (0.5, 3.0, 0.0), (0.5, 3.0, 1.4)], [], [(0, 1, 3, 2), (2, 3, 7, 6), (6, 7, 5, 4), (4, 5, 1, 0), (2, 6, 4, 0), (7, 3, 1, 5)])
me_cube_003.use_remesh_preserve_volume = False
me_cube_003.use_remesh_preserve_attributes = False
me_cube_003.use_mirror_vertex_groups = False
me_cube_003.update()
me_cube_004 = bpy.data.meshes.new('Cube.004')
me_cube_004.from_pydata([(-0.5, 0.0, 1.4), (-0.5, 3.0, 1.4), (0.5, 0.0, 1.4), (0.5, 3.0, 1.4)], [], [(3, 1, 0, 2)])
me_cube_004.use_remesh_preserve_volume = False
me_cube_004.use_remesh_preserve_attributes = False
me_cube_004.use_mirror_vertex_groups = False
me_cube_004.update()

# ---- objects
ob_hesco_sand = bpy.data.objects.new('hesco_sand', me_hesco_sand)
ob_cube = bpy.data.objects.new('Cube', me_cube)
ob_cube_001 = bpy.data.objects.new('Cube.001', me_cube_001)
ob_cube_002 = bpy.data.objects.new('Cube.002', me_cube_002)
ob_cube_003 = bpy.data.objects.new('Cube.003', me_cube_003)
ob_cube_004 = bpy.data.objects.new('Cube.004', me_cube_004)

# ---- transforms, parenting, visibility, modifiers, constraints
ob_hesco_sand.location = (0.0, 0.0, 0.0)
ob_hesco_sand.lineart.crease_threshold = 0.0
_vg = ob_hesco_sand.vertex_groups.new(name='Fill')
ob_cube.location = (0.0, 0.0, 0.0)
ob_cube.lineart.crease_threshold = 0.0
ob_cube_001.location = (0.0, 0.0, 0.0)
ob_cube_001.lineart.crease_threshold = 0.0
_vg = ob_cube_001.vertex_groups.new(name='Component00')
ob_cube_002.location = (0.0, 0.0, 0.0)
ob_cube_002.lineart.crease_threshold = 0.0
_vg = ob_cube_002.vertex_groups.new(name='Component00')
ob_cube_003.location = (0.0, 0.0, 0.0)
ob_cube_003.lineart.crease_threshold = 0.0
_vg = ob_cube_003.vertex_groups.new(name='Component00')
ob_cube_004.location = (0.0, 0.0, 0.0)
ob_cube_004.lineart.crease_threshold = 0.0
_vg = ob_cube_004.vertex_groups.new(name='Component00')

# ---- collection membership
col_collection_1.objects.link(ob_hesco_sand)
col_collection_2.objects.link(ob_cube)
col_collection_3.objects.link(ob_cube_001)
col_collection_4.objects.link(ob_cube_002)
col_collection_5.objects.link(ob_cube_003)
col_collection_6.objects.link(ob_cube_004)

# ---- scene / render settings (as saved in the file)
scene.frame_start = 1; scene.frame_end = 250; scene.frame_set(1)
scene.render.engine = 'BLENDER_EEVEE_NEXT'
scene.render.resolution_percentage = 50
scene.render.dither_intensity = 0.0
scene.cycles.use_denoising = False
scene.cycles.samples = 128
scene.cycles.sampling_pattern = 'TABULATED_SOBOL'
scene.cycles.light_sampling_threshold = 0.0
scene.cycles.use_adaptive_sampling = False
scene.cycles.use_light_tree = False
scene.cycles.blur_glossy = 0.0
scene.cycles.sample_clamp_indirect = 0.0
scene.view_settings.view_transform = 'Standard'
bpy.context.view_layer.update()

# ---- added for rendering (the .blend has no active camera and no usable light): camera, sun
cam_auto = bpy.data.cameras.new('AutoCamera')
cam_auto.lens = 50.0
cam_auto.sensor_width = 36.0
cam_auto.clip_end = 1000.0
ob_auto_camera = bpy.data.objects.new('AutoCamera', cam_auto)
scene.collection.objects.link(ob_auto_camera)
ob_auto_camera.location = (3.35296, -2.49821, 3.38669)
ob_auto_camera.rotation_euler = (1.09748, -7.21219e-08, 0.694738)
scene.camera = ob_auto_camera
light_auto_sun = bpy.data.lights.new('AutoSun', 'SUN')
light_auto_sun.energy = 3.0
light_auto_sun.angle = 0.0523599
ob_auto_sun = bpy.data.objects.new('AutoSun', light_auto_sun)
scene.collection.objects.link(ob_auto_sun)
ob_auto_sun.rotation_euler = (0.872665, 0.174533, 0.523599)
bpy.context.view_layer.update()
